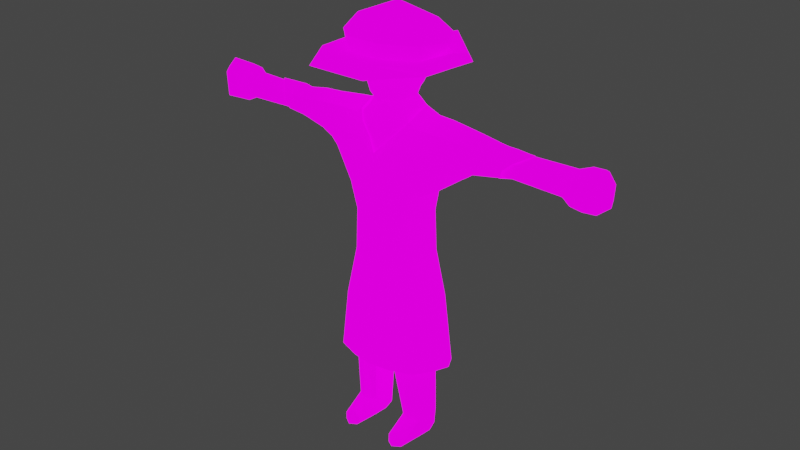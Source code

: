# Source: Quest_Giver.blend  (saved by Blender 2.92.15; exported with 4.5.12 LTS)
import bpy
from mathutils import Matrix  # noqa: F401  (used for matrix-valued properties, if any)

bpy.ops.wm.read_factory_settings(use_empty=True)
scene = bpy.context.scene
scene.name = 'Scene'

# ---- collections
col_collection = bpy.data.collections.new('Collection'); scene.collection.children.link(col_collection)

# ---- images (referenced by path relative to the original .blend; pixels are not part of the script)
import os
ASSET_DIR = os.environ.get("B2B_ASSET_DIR", "")  # directory of the original .blend (textures are referenced by path, not embedded)
HERE = os.path.dirname(os.path.abspath(__file__))  # packed textures are extracted next to this script under _unpacked/

def load_image(name, relpath, width, height, colorspace="sRGB"):
    """Load a texture the original file referenced (path relative to the .blend, or extracted next to this script)."""
    p = next((c for c in (os.path.join(HERE, relpath), os.path.join(ASSET_DIR, relpath)) if relpath and os.path.exists(c)), "")
    if p:
        img = bpy.data.images.load(p, check_existing=True)
        img.name = name
    else:  # same state as the original file: an image datablock whose file is absent (Cycles renders it pink)
        img = bpy.data.images.new(name, width, height)
        img.source = "FILE"
        img.filepath = "//" + (relpath or name)
    img.colorspace_settings.name = colorspace
    return img
img_client_png_001 = load_image('Client.png.001', 'Client.png', 1024, 1024, 'sRGB')

# ---- materials (node trees are filled in below, after node groups)
mat_serveur = bpy.data.materials.new('Serveur')
mat_serveur.use_transparent_shadow = False

# ---- material node trees
mat_serveur.use_nodes = True; mat_serveur.node_tree.nodes.clear()
_N = mat_serveur.node_tree.nodes; _L = mat_serveur.node_tree.links
n0 = _N.new('ShaderNodeOutputMaterial'); n0.name = 'Material Output'; n0.location = (800, 259)
n1 = _N.new('ShaderNodeMixShader'); n1.name = 'Mix Shader'; n1.location = (264, 231)
n1.inputs[0].default_value = 0.55
n2 = _N.new('ShaderNodeBsdfDiffuse'); n2.name = 'Diffuse BSDF'; n2.location = (19, 275)
n2.inputs[1].default_value = 1.0
n3 = _N.new('ShaderNodeEmission'); n3.name = 'Emission'; n3.location = (16, 137)
n3.inputs[1].default_value = 3.4
n4 = _N.new('ShaderNodeMixShader'); n4.name = 'Mix Shader.001'; n4.location = (580, 255)
n4.inputs[0].default_value = 0.1917
n5 = _N.new('ShaderNodeTexImage'); n5.name = 'Image Texture'; n5.location = (-353, 187)
n5.image = img_client_png_001
_L.new(n1.outputs[0], n4.inputs[1])
_L.new(n2.outputs[0], n1.inputs[1])
_L.new(n3.outputs[0], n1.inputs[2])
_L.new(n4.outputs[0], n0.inputs[0])
_L.new(n5.outputs[0], n2.inputs[0])
_L.new(n5.outputs[0], n3.inputs[0])
n0.is_active_output = True

# ---- world
world_world = bpy.data.worlds.new('World'); scene.world = world_world
world_world.use_nodes = True; world_world.node_tree.nodes.clear()
_N = world_world.node_tree.nodes; _L = world_world.node_tree.links
n0 = _N.new('ShaderNodeOutputWorld'); n0.name = 'World Output'; n0.location = (300, 300)
n1 = _N.new('ShaderNodeBackground'); n1.name = 'Background'; n1.location = (10, 300)
n1.inputs[0].default_value = (0.05088, 0.05088, 0.05088, 1.0)
_L.new(n1.outputs[0], n0.inputs[0])
n0.is_active_output = True
world_world.color = (0.05088, 0.05088, 0.05088)
world_world.use_sun_shadow = False
world_world.sun_shadow_jitter_overblur = 0.0

# ---- meshes
me_circle_016 = bpy.data.meshes.new('Circle.016')
me_circle_016.from_pydata([(0.6381, -0.5823, 1.606), (0.6382, 0.4492, 1.606), (0.5481, -0.5179, 1.047), (0.5475, 0.415, 1.047), (0.8813, 0.008257, 1.606), (0.7769, 0.004691, 1.047), (1.666, 0.002662, 2.169), (0.6952, -0.2503, 1.047), (0.7921, -0.3601, 1.606), (1.549, -0.1455, 2.16), (0.7458, 0.2717, 1.606), (1.549, 0.1503, 2.16), (0.6949, 0.207, 1.047), (0.2645, 0.5316, 1.047), (0.2629, 0.5598, 1.606), (0.4298, 0.5568, 2.17), (0.2611, -0.7178, 1.607), (0.4965, -0.6443, 2.173), (0.2638, -0.642, 1.044), (0.3124, -0.6108, 2.518), (1.553, -0.3663, 2.366), (1.553, 0.3477, 2.366), (1.668, -0.3209, 2.819), (1.668, 0.3233, 2.819), (1.744, -0.002815, 2.958), (2.078, -0.2875, 2.427), (1.803, -0.3066, 2.401), (1.803, 0.3114, 2.401), (2.416, -0.2672, 2.425), (2.416, 0.2723, 2.425), (2.379, -0.239, 2.745), (2.371, 0.2979, 2.752), (2.387, -0.001408, 2.879), (0.6269, 0.4115, 2.883), (0.6343, -0.3937, 2.887), (0.6887, -0.005362, 3.034), (0.2047, -0.5468, 2.575), (0.5422, -0.3622, 2.957), (0.5621, -0.03634, 3.098), (2.019, -0.3048, 2.763), (2.019, 0.2963, 2.778), (2.064, -0.002815, 2.898), (1.597, -0.3557, 2.578), (2.309, -0.2591, 2.615), (0.516, -0.5023, 2.703), (0.4177, -0.4791, 2.787), (1.911, -0.3423, 2.539), (1.599, 0.4283, 2.576), (2.367, 0.3228, 2.615), (0.3128, 0.5196, 2.7), (1.911, 0.3858, 2.54), (2.078, 0.2923, 2.427), (2.19, -0.2783, 2.747), (2.19, 0.2971, 2.755), (2.219, -0.002815, 2.885), (2.134, -0.2912, 2.565), (2.187, 0.3551, 2.566), (0.5539, 0.5154, 2.501), (0.6168, -0.5654, 2.505), (0.7759, 0.4039, 2.88), (0.7833, -0.3856, 2.885), (0.7885, -0.005362, 3.025), (0.7087, -0.4793, 2.696), (0.6508, 0.5031, 2.692), (1.585, 0.003341, 2.109), (1.602, -0.179, 2.217), (1.602, 0.1837, 2.217), (1.232, -0.3398, 2.17), (1.185, -0.2477, 1.921), (1.21, 0.1684, 1.927), (1.428, 0.004516, 2.003), (1.361, -0.004297, 2.967), (1.277, -0.3507, 2.855), (1.274, 0.3628, 2.852), (1.134, 0.4413, 2.439), (1.149, -0.4581, 2.44), (1.206, -0.4102, 2.642), (1.197, 0.4635, 2.639), (1.23, 0.2939, 2.169), (0.8198, 0.4948, 2.687), (0.92, 0.3965, 2.878), (0.7445, 0.5091, 2.494), (0.9198, -0.3781, 2.882), (0.8615, -0.461, 2.691), (0.9942, -0.005362, 3.008), (0.8138, -0.5346, 2.494), (0.7957, -0.5307, 2.153), (0.7658, 0.4475, 2.151), (-0.6381, -0.5823, 1.606), (-0.6382, 0.4492, 1.606), (-0.5481, -0.5179, 1.047), (-0.5475, 0.415, 1.047), (1.666e-10, -0.7155, 1.606), (-1.325e-10, 0.5692, 1.606), (-1.326e-10, 0.5694, 1.047), (1.609e-10, -0.6909, 1.047), (1.548e-10, -0.665, 2.169), (-1.286e-10, 0.5521, 2.169), (-0.8813, 0.008257, 1.606), (-0.7769, 0.004691, 1.047), (-1.666, 0.002662, 2.169), (-0.6952, -0.2503, 1.047), (-0.7921, -0.3601, 1.606), (-1.549, -0.1455, 2.16), (-0.7458, 0.2717, 1.606), (-1.549, 0.1503, 2.16), (-0.6949, 0.207, 1.047), (-0.2645, 0.5316, 1.047), (-0.2629, 0.5598, 1.606), (-0.4298, 0.5568, 2.17), (-0.2611, -0.7178, 1.607), (-0.4965, -0.6443, 2.173), (-0.2638, -0.642, 1.044), (-0.3124, -0.6108, 2.518), (-1.225e-10, 0.5261, 2.518), (-1.553, -0.3663, 2.366), (-1.553, 0.3477, 2.366), (-1.668, -0.3209, 2.819), (-1.668, 0.3233, 2.819), (-1.744, -0.002815, 2.958), (-2.078, -0.2875, 2.427), (-2.363, 0.002662, 2.292), (-1.803, -0.3066, 2.401), (-1.803, 0.3114, 2.401), (-2.471, -0.2678, 2.455), (-2.471, 0.2718, 2.455), (-2.371, 0.2979, 2.731), (-2.387, -0.001408, 2.868), (-0.6269, 0.4115, 2.883), (-0.6343, -0.3937, 2.887), (-0.6887, -0.005362, 3.034), (1.565e-10, -0.6723, 2.336), (-0.2047, -0.5468, 2.575), (-0.5422, -0.3622, 2.957), (-2.019, -0.3048, 2.763), (-2.019, 0.2963, 2.778), (-2.064, -0.002815, 2.898), (-1.597, -0.3557, 2.578), (-2.37, -0.2589, 2.593), (-0.516, -0.5023, 2.703), (-0.4177, -0.4791, 2.787), (-1.911, -0.3423, 2.539), (-1.599, 0.4283, 2.576), (-2.367, 0.3228, 2.593), (-0.3128, 0.5196, 2.7), (-1.911, 0.3858, 2.54), (-2.078, 0.2923, 2.427), (-2.19, -0.2783, 2.747), (-2.19, 0.2971, 2.755), (-2.219, -0.002815, 2.885), (-2.134, -0.2912, 2.565), (-2.187, 0.3551, 2.566), (-0.5539, 0.5154, 2.501), (-0.6168, -0.5654, 2.505), (-0.7759, 0.4039, 2.88), (-0.7833, -0.3856, 2.885), (-0.7885, -0.005362, 3.025), (-0.7087, -0.4793, 2.696), (-0.6508, 0.5031, 2.692), (-1.585, 0.003341, 2.109), (-1.602, -0.179, 2.217), (-1.602, 0.1837, 2.217), (-1.232, -0.3398, 2.17), (-1.185, -0.2477, 1.921), (-1.173, 0.2105, 1.923), (-1.428, 0.004516, 2.003), (-1.361, -0.004297, 2.967), (-1.277, -0.3507, 2.855), (-1.274, 0.3628, 2.852), (-1.134, 0.4413, 2.439), (-1.149, -0.4581, 2.44), (-1.206, -0.4102, 2.642), (-1.197, 0.4635, 2.639), (-1.23, 0.2939, 2.169), (-0.8198, 0.4948, 2.687), (-0.92, 0.3965, 2.878), (-0.7445, 0.5091, 2.494), (-0.9198, -0.3781, 2.882), (-0.8615, -0.461, 2.691), (-0.9942, -0.005362, 3.008), (-0.8138, -0.5346, 2.494), (-0.7957, -0.5307, 2.153), (-0.7658, 0.4475, 2.151), (0.729, -0.4405, 2.549), (0.3491, -0.5844, 2.301), (1.946, -0.002759, 2.576), (3.627, -0.2789, 2.471), (3.648, -0.2787, 2.711), (0.784, -0.2798, -0.29), (0.4536, -0.5607, -0.5602), (0.6365, -0.295, 3.984), (0.6608, 0.0858, 3.984), (0.112, -0.5604, -0.6566), (0.785, -0.2591, -3.675), (0.5612, -0.374, -3.675), (0.3513, -0.2588, -3.675), (0.3061, 0.619, 3.983), (0.8395, -5.941e-08, 2.976), (0.729, 0.4645, 2.549), (0.32, 0.5381, 2.136), (3.674, -5.695e-08, 2.302), (3.753, -5.638e-08, 2.89), (3.627, 0.2789, 2.471), (3.648, 0.2787, 2.711), (0.784, 0.2843, -0.29), (0.8359, 0.002219, -0.3534), (0.4536, 0.5089, -0.5602), (0.3872, -0.5468, 3.984), (0.1365, -5.957e-08, -0.7545), (0.112, 0.4947, -0.6785), (0.7275, 0.2591, -3.675), (0.8141, -5.942e-08, -3.675), (0.3337, -5.953e-08, -3.675), (0.5609, -5.947e-08, -3.675), (0.5606, 0.3619, -3.675), (0.3971, 0.2588, -3.675), (0.5569, 0.4025, 3.983), (0.255, -0.4642, 2.75), (0.6772, -5.945e-08, 2.935), (0.588, -0.3884, 2.834), (0.255, 0.4271, 2.75), (0.588, 0.3881, 2.834), (0.1818, -0.3374, 3.057), (0.482, -5.949e-08, 3.058), (0.1818, 0.3374, 3.057), (0.4186, -0.2769, 3.057), (0.4339, 0.281, 3.068), (0.6906, -0.2573, 4.26), (0.4351, -0.5276, 4.262), (0.7234, 0.08546, 4.251), (0.6489, 0.4033, 4.248), (0.3283, 0.6334, 4.209), (0.2152, 0.3902, 3.479), (0.4161, -0.3196, 3.505), (0.4593, 0.07137, 3.52), (0.2425, -0.4672, 3.389), (0.3651, 0.2619, 3.499), (0.1465, 0.2239, 3.247), (0.3195, -0.1863, 3.289), (0.3565, 0.03176, 3.294), (0.188, -0.2776, 3.253), (0.2919, 0.1915, 3.285), (2.39, 0.001385, 2.315), (2.384, -0.2265, 2.476), (0.4182, 0.05553, 3.43), (0.2204, -0.4002, 3.339), (0.3247, 0.2237, 3.413), (0.1862, 0.3268, 3.388), (0.3669, -0.3153, 3.447), (4.118, -5.696e-08, 2.181), (4.222, -5.616e-08, 3.011), (4.057, -0.3703, 2.364), (4.085, -0.37, 2.808), (4.057, 0.3703, 2.364), (4.085, 0.37, 2.808), (4.369, -5.671e-08, 2.388), (4.408, -5.631e-08, 2.804), (4.313, -0.1535, 2.441), (4.332, -0.1534, 2.738), (4.313, 0.1535, 2.441), (4.332, 0.1534, 2.738), (0.2154, -0.4429, -2.098), (0.5104, -0.4916, -2.097), (0.8077, -0.3019, -2.096), (0.8708, -0.008027, -2.096), (0.2114, -5.956e-08, -2.098), (0.3621, -0.2775, -3.32), (0.77, -0.2767, -3.314), (0.3846, 0.2778, -3.32), (0.7401, 0.2787, -3.314), (0.5611, -0.395, -3.318), (0.8253, 0.0002496, -3.315), (0.342, -5.953e-08, -3.321), (0.5611, 0.3969, -3.318), (0.4188, -0.7955, -3.675), (0.5607, -0.8811, -3.675), (0.717, -0.7801, -3.675), (0.5575, -0.743, -3.432), (0.3811, -0.7434, -3.551), (0.7476, -0.7435, -3.552), (3.832, -0.3681, 2.394), (3.86, -0.3679, 2.781), (3.997, -5.622e-08, 2.998), (3.86, 0.3679, 2.781), (3.894, -5.7e-08, 2.194), (3.832, 0.3681, 2.394), (-0.729, -0.4405, 2.549), (-0.3491, -0.5844, 2.301), (-1.946, -0.002759, 2.576), (-3.627, -0.2789, 2.471), (-3.648, -0.2787, 2.711), (-0.784, -0.2798, -0.29), (-0.4536, -0.5607, -0.5602), (1.577e-10, -0.6774, 3.984), (-0.6365, -0.295, 3.984), (-0.6608, 0.0858, 3.984), (-0.112, -0.5604, -0.6566), (-1.686e-10, 0.7243, 3.979), (-0.785, -0.2591, -3.675), (-0.5612, -0.374, -3.675), (-0.3513, -0.2588, -3.675), (1.46e-10, -0.6271, 2.256), (-0.3061, 0.619, 3.983), (-0.8395, -5.98e-08, 2.976), (-0.729, 0.4645, 2.549), (-0.32, 0.5381, 2.136), (-3.674, -5.866e-08, 2.302), (-3.753, -5.813e-08, 2.89), (-3.627, 0.2789, 2.471), (-3.648, 0.2787, 2.711), (-0.784, 0.2843, -0.29), (-0.8359, 0.002219, -0.3534), (-0.4536, 0.5089, -0.5602), (-0.3872, -0.5468, 3.984), (-0.1365, -5.964e-08, -0.7545), (-0.112, 0.4947, -0.6785), (-0.7275, 0.2591, -3.675), (-0.8141, -5.979e-08, -3.675), (-0.3337, -5.968e-08, -3.675), (-0.5609, -5.974e-08, -3.675), (-0.5606, 0.3619, -3.675), (-0.3971, 0.2588, -3.675), (-1.261e-10, 0.5416, 2.083), (-0.5569, 0.4025, 3.983), (-0.255, -0.4642, 2.75), (1.084e-10, -0.4656, 2.718), (-0.6772, -5.976e-08, 2.935), (-0.588, -0.3884, 2.834), (-0.255, 0.4271, 2.75), (-1.029e-10, 0.4421, 2.718), (-0.588, 0.3881, 2.834), (-0.1818, -0.3374, 3.057), (-0.482, -5.972e-08, 3.058), (-0.1818, 0.3374, 3.057), (7.903e-11, -0.3394, 3.057), (-0.4186, -0.2769, 3.057), (-7.903e-11, 0.3394, 3.057), (-0.4339, 0.281, 3.068), (-0.6906, -0.2573, 4.26), (-0.4351, -0.5276, 4.262), (1.554e-10, -0.6676, 4.262), (-0.7234, 0.08546, 4.251), (-0.6489, 0.4033, 4.248), (-0.3283, 0.6334, 4.209), (-1.739e-10, 0.7469, 4.174), (-0.2152, 0.3902, 3.479), (-1.039e-10, 0.4463, 3.488), (-0.4161, -0.3196, 3.505), (1.276e-10, -0.5479, 3.28), (-0.4593, 0.07137, 3.52), (-0.2425, -0.4672, 3.389), (-0.3651, 0.2619, 3.499), (-0.1465, 0.2239, 3.247), (-5.379e-11, 0.231, 3.219), (-0.3195, -0.1863, 3.289), (7.653e-11, -0.3287, 3.23), (-0.3565, 0.03176, 3.294), (-0.188, -0.2776, 3.253), (-0.2919, 0.1915, 3.285), (-2.386, -6.016e-08, 2.329), (-2.384, -0.2265, 2.476), (-2.379, -0.239, 2.734), (-0.4182, 0.05553, 3.43), (-0.2204, -0.4002, 3.339), (-0.3247, 0.2237, 3.413), (-0.1862, 0.3268, 3.388), (-8.28e-11, 0.3556, 3.371), (-0.3669, -0.3153, 3.447), (1.04e-10, -0.4466, 3.283), (-4.118, -5.888e-08, 2.181), (-4.222, -5.813e-08, 3.011), (-4.057, -0.3703, 2.364), (-4.085, -0.37, 2.808), (-4.057, 0.3703, 2.364), (-4.085, 0.37, 2.808), (-4.369, -5.874e-08, 2.388), (-4.408, -5.836e-08, 2.804), (-4.313, -0.1535, 2.441), (-4.332, -0.1534, 2.738), (-4.313, 0.1535, 2.441), (-4.332, 0.1534, 2.738), (-0.2154, -0.4429, -2.098), (-0.5104, -0.4916, -2.097), (-0.8077, -0.3019, -2.096), (-0.8708, -0.008027, -2.096), (-0.2114, -5.965e-08, -2.098), (-0.3621, -0.2775, -3.32), (-0.77, -0.2767, -3.314), (-0.3846, 0.2778, -3.32), (-0.7401, 0.2787, -3.314), (-0.5611, -0.395, -3.318), (-0.8253, 0.0002496, -3.315), (-0.342, -5.968e-08, -3.321), (-0.5611, 0.3969, -3.318), (-0.4188, -0.7955, -3.675), (-0.5607, -0.8811, -3.675), (-0.717, -0.7801, -3.675), (-0.5575, -0.743, -3.432), (-0.3811, -0.7434, -3.551), (-0.7476, -0.7435, -3.552), (-3.832, -0.3681, 2.394), (-3.86, -0.3679, 2.781), (-3.997, -5.809e-08, 2.998), (-3.86, 0.3679, 2.781), (-3.894, -5.881e-08, 2.194), (-3.832, 0.3681, 2.394), (2.486, -5.903e-08, 2.338), (2.496, -5.902e-08, 2.856), (2.485, -0.2315, 2.736), (2.485, 0.2315, 2.736), (2.48, -0.2305, 2.475), (2.48, 0.2305, 2.475), (2.271, -0.2411, 2.462), (2.271, 0.2395, 2.462), (2.283, -5.907e-08, 2.325), (2.282, -5.907e-08, 2.862), (2.272, -0.2373, 2.747), (2.272, 0.2373, 2.747), (2.336, 0.2412, 2.47), (2.431, 0.2377, 2.475), (2.435, 0.2387, 2.737), (2.339, 0.2415, 2.742), (2.384, 0.2505, 2.473), (2.387, 0.2512, 2.739), (-2.495, -6.019e-08, 2.339), (-2.503, -6.019e-08, 2.855), (-2.494, -0.2301, 2.736), (-2.494, 0.2301, 2.736), (-2.49, -0.229, 2.475), (-2.49, 0.229, 2.475), (-2.27, -0.2356, 2.467), (-2.27, 0.2346, 2.467), (-2.278, -6.014e-08, 2.331), (-2.29, -6.014e-08, 2.859), (-2.282, -0.2336, 2.744), (-2.282, 0.2336, 2.744), (-2.44, 0.2395, 2.476), (-2.327, 0.2422, 2.471), (-2.387, 0.2515, 2.739), (-2.33, 0.2426, 2.741), (-2.444, 0.2406, 2.737), (-2.384, 0.2508, 2.474), (0.506, -0.4756, -1.958), (0.8681, -0.007237, -1.962), (0.2056, -5.956e-08, -1.994), (0.506, 0.3395, -1.979), (0.2074, -0.4307, -1.967), (0.8059, -0.3002, -1.957), (0.244, 0.2401, -1.988), (0.7721, 0.2174, -1.957), (0.5151, -0.4617, -2.231), (0.8666, -0.007257, -2.21), (0.2235, -5.955e-08, -2.212), (0.5151, 0.332, -2.211), (0.229, -0.4066, -2.232), (0.8042, -0.2995, -2.209), (0.2671, 0.2243, -2.211), (0.7682, 0.218, -2.209), (-0.506, -0.4756, -1.958), (-0.8681, -0.007238, -1.962), (-0.2056, -5.965e-08, -1.995), (-0.506, 0.3395, -1.979), (-0.2074, -0.4307, -1.967), (-0.8059, -0.3002, -1.957), (-0.244, 0.2401, -1.988), (-0.7721, 0.2174, -1.957), (-0.5151, -0.4617, -2.232), (-0.8666, -0.007255, -2.21), (-0.2236, -5.966e-08, -2.212), (-0.5151, 0.3321, -2.211), (-0.229, -0.4066, -2.232), (-0.8042, -0.2995, -2.21), (-0.2671, 0.2243, -2.212), (-0.7682, 0.218, -2.21), (0.2487, 0.2309, -2.035), (0.2618, 0.2219, -2.161), (0.513, 0.3291, -2.161), (0.508, 0.3329, -2.034), (0.7695, 0.2153, -2.16), (0.7716, 0.2144, -2.032), (-0.2618, 0.2219, -2.161), (-0.2487, 0.2309, -2.035), (-0.508, 0.3329, -2.034), (-0.513, 0.3291, -2.161), (-0.7716, 0.2144, -2.032), (-0.7695, 0.2153, -2.16), (0.2552, 0.2264, -2.098), (0.7705, 0.2148, -2.096), (-0.2552, 0.2264, -2.098), (-0.7705, 0.2148, -2.096), (0.5105, 0.331, -2.097), (-0.5105, 0.331, -2.097), (0.8723, -0.6479, -1.982), (0.8724, 0.5395, -1.982), (1.237, 0.01753, -1.982), (1.107, -0.3071, -1.982), (1.107, 0.2749, -1.983), (0.4218, 0.6876, -1.982), (0.4194, -0.8062, -1.987), (-0.8734, -0.6492, -1.982), (-0.8713, 0.5383, -1.982), (0.0007033, 0.7354, -1.982), (-0.0007534, -0.8687, -1.982), (-1.237, 0.01573, -1.982), (-1.107, -0.3087, -1.982), (-1.106, 0.2733, -1.983), (-0.4205, 0.687, -1.982), (-0.4208, -0.8068, -1.987), (0.85, 0.003283, 0.1979), (0.7605, 0.1973, 0.1971), (0.2896, 0.5085, 0.1979), (0.0002968, 0.5446, 0.1979), (0.5995, -0.4981, 0.1979), (0.7605, -0.2413, 0.1979), (-0.2891, 0.5082, 0.1979), (-0.5988, 0.3962, 0.1979), (0.5992, 0.3968, 0.1979), (-0.7602, 0.1966, 0.1971), (-0.85, 0.002525, 0.1979), (-0.7607, -0.242, 0.1979), (-0.5999, -0.4986, 0.1979), (-0.2889, -0.6175, 0.1945), (-0.0003179, -0.6643, 0.1979), (0.2883, -0.6173, 0.1945), (1.08, 0.01121, -0.7753), (0.3683, 0.6196, -0.7753), (0.7618, -0.5927, -0.7753), (-0.3673, 0.6191, -0.7753), (-0.9662, 0.2437, -0.7763), (-0.9669, -0.2846, -0.7753), (-0.0005511, -0.7931, -0.7753), (0.9666, 0.2449, -0.7763), (0.0005211, 0.663, -0.7753), (0.9666, -0.2834, -0.7753), (-0.7609, 0.4841, -0.7753), (0.7617, 0.4851, -0.7753), (-1.08, 0.009891, -0.7753), (-0.7626, -0.5937, -0.7753), (-0.3674, -0.7368, -0.7795), (0.3663, -0.7364, -0.7795), (2.697, -0.001681, 2.888), (2.651, -0.2951, 2.749), (2.693, 0.285, 2.732), (2.923, -0.002102, 2.881), (2.482, -0.3156, 2.59), (2.554, 0.2925, 2.558), (-2.577, -0.2766, 2.756), (-2.577, 0.323, 2.756), (-2.844, -0.006774, 2.904), (-2.548, -0.2858, 2.606), (-2.545, 0.3503, 2.606), (-2.614, -0.004795, 2.869), (0.3033, 0.3876, 3.046), (-0.5621, -0.03634, 3.098), (-0.3033, 0.3876, 3.046), (-1.045e-10, 0.449, 3.019), (-0.004175, 1.701, 4.005), (-0.9121, 1.055, 3.796), (-1.056, 0.2911, 3.906), (-1.224, -0.6085, 4.032), (-0.5773, -1.6, 4.065), (0.5928, -1.595, 4.065), (1.111, -0.6038, 3.983), (0.9586, 0.2984, 3.858), (0.83, 1.065, 3.747), (-0.001301, 0.9058, 3.973), (-0.586, 0.6918, 3.996), (-0.8956, 0.1543, 4.055), (-0.7852, -0.4552, 4.122), (-0.3065, -0.8516, 4.166), (0.3166, -0.8494, 4.166), (0.7924, -0.4495, 4.122), (0.8077, 0.1446, 4.072), (0.585, 0.6961, 3.996), (-0.0005375, 0.6945, 4.59), (-0.4488, 0.5305, 4.608), (-0.6862, 0.1184, 4.653), (-0.6015, -0.3489, 4.704), (-0.2345, -0.6528, 4.738), (0.2432, -0.6511, 4.738), (0.608, -0.3445, 4.704), (0.6893, 0.1234, 4.653), (0.4489, 0.5337, 4.608), (0.001972, 0.0003529, 4.956), (0.8367, -0.4747, 4.405), (-0.001485, 0.9565, 4.248), (-0.9459, 0.163, 4.334), (-0.619, 0.7306, 4.272), (0.3342, -0.897, 4.451), (-0.3238, -0.8993, 4.451), (0.6176, 0.735, 4.356), (0.9486, 0.1698, 4.334), (-0.8293, -0.4807, 4.405), (1.046, -0.5938, 4.098), (1.004, 0.2116, 4.149), (-1.038, -0.6013, 4.098), (-0.4054, -1.125, 4.156), (-0.002351, 1.196, 3.932), (-0.7746, 0.9136, 3.932), (0.7719, 0.9192, 3.932), (0.4175, -1.122, 4.156), (-1.002, 0.2044, 4.149)], [], [(14, 93, 97, 15), (93, 14, 13, 94), (12, 3, 1, 10), (16, 0, 86, 17), (87, 78, 69, 10, 1), (14, 15, 87, 1), (4, 10, 69, 70), (92, 95, 18, 16), (8, 7, 5, 4), (2, 7, 8, 0), (0, 16, 18, 2), (102, 88, 181, 162, 163), (91, 89, 108, 107), (96, 92, 16, 17), (5, 12, 10, 4), (8, 4, 70, 68), (34, 35, 38, 37), (96, 19, 36, 131), (44, 34, 37, 45), (33, 226, 38, 35), (49, 552, 226, 33), (58, 17, 86, 85), (62, 44, 19, 58), (61, 35, 34, 60), (68, 70, 64, 9), (54, 52, 30, 32), (17, 58, 19, 96), (63, 57, 114, 49), (61, 59, 33, 35), (71, 72, 22, 24), (54, 32, 31, 53), (71, 24, 23, 73), (29, 51, 56, 48), (28, 43, 55, 25), (43, 30, 52, 55), (86, 67, 75, 85), (67, 65, 20, 75), (81, 74, 78, 87), (77, 47, 21, 74), (24, 41, 40, 23), (24, 22, 39, 41), (42, 20, 26, 46), (47, 50, 27, 21), (56, 50, 40, 53), (55, 52, 39, 46), (25, 55, 46, 26), (22, 42, 46, 39), (76, 75, 20, 42), (60, 34, 44, 62), (19, 44, 45, 36), (51, 27, 50, 56), (23, 40, 50, 47), (72, 76, 42, 22), (59, 63, 49, 33), (114, 555, 552, 49), (64, 11, 66, 6), (48, 56, 53, 31), (41, 54, 53, 40), (41, 39, 52, 54), (25, 6, 242, 28), (6, 51, 29, 242), (73, 23, 47, 77), (57, 15, 97, 114), (67, 68, 9, 65), (70, 69, 11, 64), (80, 79, 63, 59), (80, 84, 71, 73), (71, 84, 82, 72), (79, 81, 57, 63), (83, 85, 75, 76), (81, 79, 77, 74), (82, 83, 76, 72), (66, 21, 27), (6, 66, 27, 51), (65, 6, 25, 26), (20, 65, 26), (9, 64, 6, 65), (69, 78, 66, 11), (174, 172, 168, 175), (87, 15, 57, 81), (80, 59, 61, 84), (82, 60, 62, 83), (83, 62, 58, 85), (84, 61, 60, 82), (66, 78, 74, 21), (97, 93, 108, 109), (93, 94, 107, 108), (106, 104, 89, 91), (110, 111, 181, 88), (182, 89, 104, 164, 173), (108, 89, 182, 109), (98, 165, 164, 104), (112, 95, 92, 110), (99, 101, 102, 98), (90, 88, 102, 101), (112, 110, 88, 90), (96, 111, 110, 92), (106, 99, 98, 104), (165, 98, 102, 163), (129, 133, 553, 130), (96, 131, 132, 113), (139, 140, 133, 129), (128, 130, 553, 337), (144, 128, 337, 554), (153, 180, 181, 111), (157, 153, 113, 139), (156, 155, 129, 130), (163, 103, 159, 165), (149, 127, 361, 147), (111, 96, 113, 153), (158, 144, 114, 152), (156, 130, 128, 154), (166, 119, 117, 167), (149, 148, 126, 127), (166, 168, 118, 119), (125, 143, 151, 146), (124, 120, 150, 138), (138, 150, 147, 361), (181, 180, 170, 162), (162, 170, 115, 160), (173, 169, 176, 182), (172, 169, 116, 142), (119, 118, 135, 136), (119, 136, 134, 117), (137, 141, 122, 115), (142, 116, 123, 145), (151, 148, 135, 145), (150, 141, 134, 147), (120, 122, 141, 150), (117, 134, 141, 137), (171, 137, 115, 170), (155, 157, 139, 129), (113, 132, 140, 139), (146, 151, 145, 123), (118, 142, 145, 135), (167, 117, 137, 171), (154, 128, 144, 158), (114, 144, 554, 555), (159, 100, 161, 105), (143, 126, 148, 151), (136, 135, 148, 149), (136, 149, 147, 134), (120, 124, 121, 100), (100, 121, 125, 146), (168, 172, 142, 118), (152, 114, 97, 109), (162, 160, 103, 163), (165, 159, 105, 164), (175, 154, 158, 174), (166, 179, 175, 168), (177, 179, 166, 167), (174, 158, 152, 176), (180, 178, 171, 170), (174, 176, 169, 172), (178, 177, 167, 171), (161, 123, 116), (100, 146, 123, 161), (160, 122, 120, 100), (115, 122, 160), (103, 160, 100, 159), (164, 105, 161, 173), (182, 176, 152, 109), (175, 179, 156, 154), (177, 178, 157, 155), (178, 180, 153, 157), (179, 177, 155, 156), (161, 116, 169, 173), (80, 73, 77, 79), (86, 0, 8, 68, 67), (3, 13, 14, 1), (410, 406, 200, 186), (283, 282, 250, 254), (407, 408, 187, 201), (408, 410, 186, 187), (271, 267, 193, 211), (266, 195, 274, 278), (207, 235, 233, 190), (239, 238, 225, 223), (222, 240, 355, 334), (226, 223, 218, 221), (212, 213, 194, 195), (213, 211, 193, 194), (266, 272, 212, 195), (193, 267, 279, 276), (411, 202, 200, 406), (281, 280, 251, 252), (407, 201, 203, 409), (409, 203, 202, 411), (271, 211, 210, 269), (273, 214, 215, 268), (196, 216, 236, 232), (297, 196, 232, 346), (212, 215, 214, 213), (213, 214, 210, 211), (268, 215, 212, 272), (269, 210, 214, 273), (336, 224, 220, 329), (220, 224, 226, 221), (216, 230, 229, 191), (325, 217, 222, 334), (217, 219, 225, 222), (219, 218, 223, 225), (231, 196, 297, 344), (230, 216, 196, 231), (241, 239, 223, 226), (207, 228, 340, 293), (190, 227, 228, 207), (191, 229, 227, 190), (239, 244, 248, 238), (247, 232, 236, 246), (248, 233, 235, 245), (246, 244, 239, 241), (240, 245, 368, 355), (366, 346, 232, 247), (197, 218, 219, 183), (184, 183, 219, 217), (238, 240, 222, 225), (353, 237, 224, 336), (237, 241, 226, 224), (244, 234, 233, 248), (190, 233, 234, 191), (247, 246, 241, 237), (248, 245, 240, 238), (191, 234, 236, 216), (235, 207, 293, 348), (366, 247, 237, 353), (415, 32, 421, 417), (32, 407, 409, 420), (417, 421, 418, 413), (416, 412, 243, 30), (415, 416, 30, 32), (412, 414, 242, 243), (221, 218, 197, 198), (329, 220, 199, 322), (246, 236, 234, 244), (235, 348, 368, 245), (199, 220, 221, 198), (254, 250, 256, 260), (250, 252, 258, 256), (280, 284, 249, 251), (285, 283, 254, 253), (282, 281, 252, 250), (284, 285, 253, 249), (255, 256, 258, 257), (255, 259, 260, 256), (252, 251, 257, 258), (251, 249, 255, 257), (253, 254, 260, 259), (249, 253, 259, 255), (443, 264, 479, 449), (476, 453, 456, 475), (448, 474, 265, 444), (264, 451, 457, 478), (447, 442, 262, 263), (446, 444, 265, 261), (442, 446, 261, 262), (443, 447, 263, 264), (457, 269, 273, 453), (456, 268, 272, 452), (453, 273, 268, 456), (451, 271, 269, 457), (455, 450, 270, 267), (454, 452, 272, 266), (450, 454, 266, 270), (451, 455, 267, 271), (277, 278, 274, 275), (279, 277, 275, 276), (194, 193, 276, 275), (195, 194, 275, 274), (267, 270, 277, 279), (270, 266, 278, 277), (200, 202, 285, 284), (201, 187, 281, 282), (202, 203, 283, 285), (186, 200, 284, 280), (187, 186, 280, 281), (203, 201, 282, 283), (184, 217, 325, 301), (428, 289, 306, 424), (403, 374, 370, 402), (425, 307, 290, 426), (426, 290, 289, 428), (391, 317, 298, 387), (386, 398, 394, 300), (313, 294, 347, 350), (356, 332, 335, 354), (331, 334, 355, 357), (337, 330, 326, 332), (318, 300, 299, 319), (319, 299, 298, 317), (386, 300, 318, 392), (298, 396, 399, 387), (429, 424, 306, 308), (401, 372, 371, 400), (425, 427, 309, 307), (427, 429, 308, 309), (391, 389, 316, 317), (393, 388, 321, 320), (302, 345, 351, 323), (297, 346, 345, 302), (318, 319, 320, 321), (319, 317, 316, 320), (388, 392, 318, 321), (389, 393, 320, 316), (336, 329, 328, 333), (328, 330, 337, 333), (323, 295, 341, 342), (325, 334, 331, 324), (324, 331, 335, 327), (327, 335, 332, 326), (343, 344, 297, 302), (342, 343, 302, 323), (358, 337, 332, 356), (313, 293, 340, 339), (294, 313, 339, 338), (295, 294, 338, 341), (356, 354, 367, 362), (365, 364, 351, 345), (367, 363, 350, 347), (364, 358, 356, 362), (357, 355, 368, 363), (366, 365, 345, 346), (303, 286, 327, 326), (287, 324, 327, 286), (354, 335, 331, 357), (353, 336, 333, 352), (352, 333, 337, 358), (362, 367, 347, 349), (294, 295, 349, 347), (365, 352, 358, 364), (367, 354, 357, 363), (295, 323, 351, 349), (350, 348, 293, 313), (366, 353, 352, 365), (433, 435, 439, 127), (127, 440, 427, 425), (440, 436, 429, 427), (434, 361, 360, 430), (433, 127, 361, 434), (430, 360, 359, 432), (330, 304, 303, 326), (329, 322, 305, 328), (364, 362, 349, 351), (350, 363, 368, 348), (305, 304, 330, 328), (374, 380, 376, 370), (370, 376, 378, 372), (400, 371, 369, 404), (405, 373, 374, 403), (402, 370, 372, 401), (404, 369, 373, 405), (375, 377, 378, 376), (375, 376, 380, 379), (372, 378, 377, 371), (371, 377, 375, 369), (373, 379, 380, 374), (369, 375, 379, 373), (459, 465, 484, 384), (480, 385, 468, 472), (483, 480, 472, 469), (384, 485, 473, 467), (463, 383, 382, 458), (462, 381, 385, 460), (458, 382, 381, 462), (459, 384, 383, 463), (473, 469, 393, 389), (472, 468, 392, 388), (469, 472, 388, 393), (467, 473, 389, 391), (471, 387, 390, 466), (470, 386, 392, 468), (466, 390, 386, 470), (467, 391, 387, 471), (397, 395, 394, 398), (399, 396, 395, 397), (299, 395, 396, 298), (300, 394, 395, 299), (387, 399, 397, 390), (390, 397, 398, 386), (306, 404, 405, 308), (307, 402, 401, 290), (308, 405, 403, 309), (289, 400, 404, 306), (290, 401, 400, 289), (309, 403, 402, 307), (287, 301, 325, 324), (413, 418, 242, 414), (420, 409, 411, 419), (30, 243, 410, 408), (32, 30, 408, 407), (243, 242, 406, 410), (185, 414, 412), (185, 416, 415), (185, 412, 416), (185, 413, 414), (185, 415, 417), (185, 417, 413), (418, 422, 419, 242), (420, 423, 421, 32), (423, 422, 418, 421), (242, 419, 411, 406), (422, 423, 420, 419), (435, 431, 437, 439), (439, 441, 438), (431, 432, 359, 437), (361, 426, 428, 360), (127, 425, 426, 361), (360, 428, 424, 359), (288, 430, 432), (288, 433, 434), (288, 434, 430), (288, 432, 431), (288, 435, 433), (288, 431, 435), (436, 441, 437, 359), (439, 438, 440, 127), (438, 436, 440), (436, 359, 424, 429), (439, 437, 441), (438, 441, 436), (205, 188, 447, 443), (189, 192, 446, 442), (192, 208, 444, 446), (188, 189, 442, 447), (205, 443, 449, 204), (206, 445, 448, 209), (209, 448, 444, 208), (204, 449, 445, 206), (264, 263, 455, 451), (262, 261, 454, 450), (261, 265, 452, 454), (263, 262, 450, 455), (461, 464, 481, 482), (265, 475, 456, 452), (478, 457, 453, 476), (449, 479, 477, 445), (311, 459, 463, 291), (292, 458, 462, 296), (296, 462, 460, 314), (291, 463, 458, 292), (311, 310, 465, 459), (312, 315, 464, 461), (315, 314, 460, 464), (310, 312, 461, 465), (384, 467, 471, 383), (382, 466, 470, 381), (381, 470, 468, 385), (383, 471, 466, 382), (464, 460, 385, 481), (485, 483, 469, 473), (465, 461, 482, 484), (474, 486, 475, 265), (478, 487, 479, 264), (480, 488, 481, 385), (484, 489, 485, 384), (445, 477, 474, 448), (481, 488, 491, 482), (489, 491, 483, 485), (482, 491, 489, 484), (475, 486, 490, 476), (491, 488, 480, 483), (476, 490, 487, 478), (490, 486, 474, 477), (487, 490, 477, 479), (531, 524, 494, 496), (532, 525, 497, 501), (533, 526, 492, 495), (534, 527, 506, 500), (535, 531, 496, 493), (536, 528, 505, 503), (537, 529, 504, 499), (528, 534, 500, 505), (524, 533, 495, 494), (538, 537, 499, 507), (529, 536, 503, 504), (539, 530, 502, 498), (527, 532, 501, 506), (530, 538, 507, 502), (526, 539, 498, 492), (525, 535, 493, 497), (13, 3, 516, 510), (2, 18, 523, 512), (95, 112, 521, 522), (107, 94, 511, 514), (18, 95, 522, 523), (101, 99, 518, 519), (112, 90, 520, 521), (5, 7, 513, 508), (106, 91, 515, 517), (90, 101, 519, 520), (99, 106, 517, 518), (3, 12, 509, 516), (91, 107, 514, 515), (7, 2, 512, 513), (94, 13, 510, 511), (12, 5, 508, 509), (510, 516, 535, 525), (512, 523, 539, 526), (522, 521, 538, 530), (514, 511, 532, 527), (523, 522, 530, 539), (519, 518, 536, 529), (521, 520, 537, 538), (508, 513, 533, 524), (517, 515, 534, 528), (520, 519, 529, 537), (518, 517, 528, 536), (516, 509, 531, 535), (515, 514, 527, 534), (513, 512, 526, 533), (511, 510, 525, 532), (509, 508, 524, 531), (28, 242, 29, 48, 31, 32, 30, 43), (541, 543, 542, 540), (29, 48, 545), (48, 31, 542, 545), (31, 32, 540, 542), (540, 32, 30, 541), (544, 43, 28), (541, 30, 43, 544), (126, 143, 550, 547), (361, 127, 551, 546), (138, 361, 546, 549), (127, 126, 547, 551), (138, 549, 124), (546, 551, 548), (551, 547, 548), (143, 125, 550), (594, 572, 571, 593), (596, 569, 568, 595), (598, 566, 565, 597), (599, 573, 572, 594), (600, 570, 569, 596), (601, 567, 566, 598), (597, 565, 573, 599), (593, 571, 570, 600), (595, 568, 567, 601), (590, 582, 581, 591), (588, 579, 578, 589), (586, 576, 575, 587), (585, 574, 582, 590), (584, 580, 579, 588), (592, 577, 576, 586), (591, 581, 580, 584), (589, 578, 577, 592), (587, 575, 574, 585), (581, 583, 580), (578, 583, 577), (575, 583, 574), (582, 583, 581), (579, 583, 578), (576, 583, 575), (574, 583, 582), (580, 583, 579), (577, 583, 576), (566, 587, 585, 565), (569, 589, 592, 568), (572, 591, 584, 571), (568, 592, 586, 567), (571, 584, 588, 570), (565, 585, 590, 573), (567, 586, 587, 566), (570, 588, 589, 569), (573, 590, 591, 572), (559, 595, 601, 558), (562, 593, 600, 561), (556, 597, 599, 564), (558, 601, 598, 557), (561, 600, 596, 560), (564, 599, 594, 563), (557, 598, 597, 556), (560, 596, 595, 559), (563, 594, 593, 562)])
_uv = me_circle_016.uv_layers.new(name='UVMap')
_uv.uv.foreach_set('vector', [0.5327, 0.2899, 0.5343, 0.2897, 0.5344, 0.2923, 0.5333, 0.2926, 0.5343, 0.2897, 0.5327, 0.2899, 0.5301, 0.2843, 0.5342, 0.2832, 0.5241, 0.2908, 0.526, 0.2872, 0.5308, 0.2915, 0.5302, 0.2926, 0.5331, 0.2988, 0.5313, 0.2975, 0.5328, 0.2957, 0.5334, 0.2962, 0.5326, 0.2931, 0.5324, 0.2939, 0.5318, 0.2938, 0.5302, 0.2926, 0.5308, 0.2915, 0.5327, 0.2899, 0.5333, 0.2926, 0.5326, 0.2931, 0.5308, 0.2915, 0.5301, 0.2942, 0.5302, 0.2926, 0.5318, 0.2938, 0.5323, 0.2944, 0.5345, 0.2989, 0.5346, 0.3051, 0.5307, 0.3044, 0.5331, 0.2988, 0.5304, 0.2962, 0.5242, 0.2981, 0.5235, 0.2941, 0.5301, 0.2942, 0.5268, 0.3019, 0.5242, 0.2981, 0.5304, 0.2962, 0.5313, 0.2975, 0.5313, 0.2975, 0.5331, 0.2988, 0.5307, 0.3044, 0.5268, 0.3019, 0.5386, 0.2961, 0.5377, 0.2974, 0.5362, 0.2957, 0.5365, 0.295, 0.5372, 0.2951, 0.5426, 0.2869, 0.5379, 0.2914, 0.536, 0.2899, 0.5384, 0.2841, 0.5345, 0.2964, 0.5345, 0.2989, 0.5331, 0.2988, 0.5334, 0.2962, 0.5235, 0.2941, 0.5241, 0.2908, 0.5302, 0.2926, 0.5301, 0.2942, 0.5304, 0.2962, 0.5301, 0.2942, 0.5323, 0.2944, 0.5318, 0.2952, 0.5336, 0.2949, 0.5336, 0.2944, 0.5337, 0.2944, 0.5337, 0.2948, 0.5345, 0.2964, 0.534, 0.2956, 0.5342, 0.2954, 0.5345, 0.296, 0.5337, 0.2952, 0.5336, 0.2949, 0.5337, 0.2948, 0.5339, 0.2951, 0.5336, 0.2939, 0.5338, 0.2941, 0.5337, 0.2944, 0.5336, 0.2944, 0.5339, 0.2935, 0.534, 0.294, 0.5338, 0.2941, 0.5336, 0.2939, 0.5335, 0.2954, 0.5334, 0.2962, 0.5328, 0.2957, 0.5332, 0.2953, 0.5335, 0.2951, 0.5337, 0.2952, 0.534, 0.2956, 0.5335, 0.2954, 0.5335, 0.2944, 0.5336, 0.2944, 0.5336, 0.2949, 0.5334, 0.2948, 0.5318, 0.2952, 0.5323, 0.2944, 0.5325, 0.2944, 0.5325, 0.2946, 0.5328, 0.2944, 0.5328, 0.2945, 0.5328, 0.2944, 0.5328, 0.2944, 0.5334, 0.2962, 0.5335, 0.2954, 0.534, 0.2956, 0.5345, 0.2964, 0.5334, 0.2937, 0.5334, 0.2933, 0.5344, 0.2931, 0.5339, 0.2935, 0.5335, 0.2944, 0.5334, 0.294, 0.5336, 0.2939, 0.5336, 0.2944, 0.5331, 0.2944, 0.533, 0.2947, 0.5329, 0.2945, 0.5329, 0.2944, 0.5328, 0.2944, 0.5328, 0.2944, 0.5328, 0.2944, 0.5328, 0.2944, 0.5331, 0.2944, 0.5329, 0.2944, 0.5329, 0.2943, 0.533, 0.2942, 0.5328, 0.2944, 0.5328, 0.2944, 0.5328, 0.2944, 0.5328, 0.2944, 0.5328, 0.2944, 0.5328, 0.2944, 0.5328, 0.2945, 0.5328, 0.2945, 0.5328, 0.2944, 0.5328, 0.2944, 0.5328, 0.2945, 0.5328, 0.2945, 0.5328, 0.2957, 0.5325, 0.295, 0.5328, 0.295, 0.5332, 0.2953, 0.5325, 0.295, 0.5326, 0.2946, 0.5327, 0.2947, 0.5328, 0.295, 0.5332, 0.2935, 0.5328, 0.2939, 0.5324, 0.2939, 0.5326, 0.2931, 0.5329, 0.294, 0.5328, 0.2942, 0.5327, 0.2942, 0.5328, 0.2939, 0.5329, 0.2944, 0.5328, 0.2944, 0.5328, 0.2944, 0.5329, 0.2943, 0.5329, 0.2944, 0.5329, 0.2945, 0.5328, 0.2945, 0.5328, 0.2944, 0.5328, 0.2946, 0.5327, 0.2947, 0.5327, 0.2945, 0.5328, 0.2945, 0.5328, 0.2942, 0.5328, 0.2944, 0.5327, 0.2943, 0.5327, 0.2942, 0.5328, 0.2944, 0.5328, 0.2944, 0.5328, 0.2944, 0.5328, 0.2944, 0.5328, 0.2945, 0.5328, 0.2945, 0.5328, 0.2945, 0.5328, 0.2945, 0.5328, 0.2945, 0.5328, 0.2945, 0.5328, 0.2945, 0.5327, 0.2945, 0.5329, 0.2945, 0.5328, 0.2946, 0.5328, 0.2945, 0.5328, 0.2945, 0.533, 0.2948, 0.5328, 0.295, 0.5327, 0.2947, 0.5328, 0.2946, 0.5334, 0.2948, 0.5336, 0.2949, 0.5337, 0.2952, 0.5335, 0.2951, 0.534, 0.2956, 0.5337, 0.2952, 0.5339, 0.2951, 0.5342, 0.2954, 0.5328, 0.2944, 0.5327, 0.2943, 0.5328, 0.2944, 0.5328, 0.2944, 0.5329, 0.2943, 0.5328, 0.2944, 0.5328, 0.2944, 0.5328, 0.2942, 0.533, 0.2947, 0.533, 0.2948, 0.5328, 0.2946, 0.5329, 0.2945, 0.5334, 0.294, 0.5334, 0.2937, 0.5339, 0.2935, 0.5336, 0.2939, 0.5344, 0.2931, 0.5344, 0.2939, 0.534, 0.294, 0.5339, 0.2935, 0.3675, 0.8494, 0.3675, 0.8493, 0.3676, 0.8493, 0.3675, 0.8494, 0.5328, 0.2944, 0.5328, 0.2944, 0.5328, 0.2944, 0.5328, 0.2944, 0.5328, 0.2944, 0.5328, 0.2944, 0.5328, 0.2944, 0.5328, 0.2944, 0.5328, 0.2944, 0.5328, 0.2945, 0.5328, 0.2945, 0.5328, 0.2944, 0.5328, 0.2945, 0.5325, 0.2944, 0.5328, 0.2944, 0.5328, 0.2944, 0.5325, 0.2944, 0.5328, 0.2944, 0.5328, 0.2944, 0.5328, 0.2944, 0.533, 0.2942, 0.5329, 0.2943, 0.5328, 0.2942, 0.5329, 0.294, 0.5334, 0.2933, 0.5333, 0.2926, 0.5344, 0.2923, 0.5344, 0.2931, 0.5325, 0.295, 0.5318, 0.2952, 0.5325, 0.2946, 0.5326, 0.2946, 0.5323, 0.2944, 0.5318, 0.2938, 0.5325, 0.2943, 0.5325, 0.2944, 0.5333, 0.294, 0.5332, 0.2938, 0.5334, 0.2937, 0.5334, 0.294, 0.5333, 0.294, 0.5333, 0.2944, 0.5331, 0.2944, 0.533, 0.2942, 0.5331, 0.2944, 0.5333, 0.2944, 0.5333, 0.2948, 0.533, 0.2947, 0.5332, 0.2938, 0.5332, 0.2935, 0.5334, 0.2933, 0.5334, 0.2937, 0.5333, 0.295, 0.5332, 0.2953, 0.5328, 0.295, 0.533, 0.2948, 0.5332, 0.2935, 0.5332, 0.2938, 0.5329, 0.294, 0.5328, 0.2939, 0.5333, 0.2948, 0.5333, 0.295, 0.533, 0.2948, 0.533, 0.2947, 0.5326, 0.2943, 0.5327, 0.2942, 0.5327, 0.2943, 0.5325, 0.2944, 0.5326, 0.2943, 0.5327, 0.2943, 0.5328, 0.2944, 0.5326, 0.2946, 0.5325, 0.2944, 0.5328, 0.2945, 0.5327, 0.2945, 0.5327, 0.2947, 0.5326, 0.2946, 0.5327, 0.2945, 0.5325, 0.2946, 0.5325, 0.2944, 0.5325, 0.2944, 0.5326, 0.2946, 0.5318, 0.2938, 0.5324, 0.2939, 0.5326, 0.2943, 0.5325, 0.2943, 0.5356, 0.2938, 0.5359, 0.294, 0.5358, 0.2942, 0.5356, 0.2941, 0.5326, 0.2931, 0.5333, 0.2926, 0.5334, 0.2933, 0.5332, 0.2935, 0.5333, 0.294, 0.5334, 0.294, 0.5335, 0.2944, 0.5333, 0.2944, 0.5333, 0.2948, 0.5334, 0.2948, 0.5335, 0.2951, 0.5333, 0.295, 0.5333, 0.295, 0.5335, 0.2951, 0.5335, 0.2954, 0.5332, 0.2953, 0.5333, 0.2944, 0.5335, 0.2944, 0.5334, 0.2948, 0.5333, 0.2948, 0.5326, 0.2943, 0.5324, 0.2939, 0.5328, 0.2939, 0.5327, 0.2942, 0.5344, 0.2923, 0.5343, 0.2897, 0.536, 0.2899, 0.5355, 0.2925, 0.5343, 0.2897, 0.5342, 0.2832, 0.5384, 0.2841, 0.536, 0.2899, 0.5447, 0.2904, 0.5387, 0.2925, 0.5379, 0.2914, 0.5426, 0.2869, 0.5359, 0.2988, 0.5356, 0.2962, 0.5362, 0.2957, 0.5377, 0.2974, 0.5362, 0.2931, 0.5379, 0.2914, 0.5387, 0.2925, 0.5372, 0.2936, 0.5364, 0.2939, 0.536, 0.2899, 0.5379, 0.2914, 0.5362, 0.2931, 0.5355, 0.2925, 0.5388, 0.294, 0.5366, 0.2944, 0.5372, 0.2936, 0.5387, 0.2925, 0.5385, 0.3043, 0.5346, 0.3051, 0.5345, 0.2989, 0.5359, 0.2988, 0.5454, 0.2937, 0.5448, 0.2978, 0.5386, 0.2961, 0.5388, 0.294, 0.5423, 0.3017, 0.5377, 0.2974, 0.5386, 0.2961, 0.5448, 0.2978, 0.5385, 0.3043, 0.5359, 0.2988, 0.5377, 0.2974, 0.5423, 0.3017, 0.5345, 0.2964, 0.5356, 0.2962, 0.5359, 0.2988, 0.5345, 0.2989, 0.5447, 0.2904, 0.5454, 0.2937, 0.5388, 0.294, 0.5387, 0.2925, 0.5366, 0.2944, 0.5388, 0.294, 0.5386, 0.2961, 0.5372, 0.2951, 0.5353, 0.2949, 0.5352, 0.2949, 0.5352, 0.2945, 0.5353, 0.2945, 0.5345, 0.2964, 0.5345, 0.296, 0.5348, 0.2955, 0.535, 0.2956, 0.5352, 0.2953, 0.5351, 0.2952, 0.5352, 0.2949, 0.5353, 0.2949, 0.5353, 0.2939, 0.5353, 0.2945, 0.5352, 0.2945, 0.535, 0.2942, 0.5349, 0.2935, 0.5353, 0.2939, 0.535, 0.2942, 0.5348, 0.294, 0.5355, 0.2955, 0.5358, 0.2953, 0.5362, 0.2957, 0.5356, 0.2962, 0.5355, 0.2952, 0.5355, 0.2955, 0.535, 0.2956, 0.5352, 0.2953, 0.5354, 0.2945, 0.5355, 0.2949, 0.5353, 0.2949, 0.5353, 0.2945, 0.5372, 0.2951, 0.5364, 0.2945, 0.5364, 0.2944, 0.5366, 0.2944, 0.5361, 0.2944, 0.5361, 0.2944, 0.5361, 0.2944, 0.5361, 0.2945, 0.5356, 0.2962, 0.5345, 0.2964, 0.535, 0.2956, 0.5355, 0.2955, 0.5354, 0.2937, 0.5349, 0.2935, 0.5344, 0.2931, 0.5354, 0.2933, 0.5354, 0.2945, 0.5353, 0.2945, 0.5353, 0.2939, 0.5354, 0.294, 0.5358, 0.2944, 0.536, 0.2944, 0.536, 0.2945, 0.5359, 0.2947, 0.5361, 0.2944, 0.5361, 0.2944, 0.5361, 0.2944, 0.5361, 0.2944, 0.5358, 0.2944, 0.5358, 0.2942, 0.536, 0.2943, 0.536, 0.2944, 0.5361, 0.2944, 0.5361, 0.2944, 0.5361, 0.2944, 0.5361, 0.2944, 0.5361, 0.2944, 0.5361, 0.2945, 0.5361, 0.2945, 0.5361, 0.2944, 0.5361, 0.2944, 0.5361, 0.2945, 0.5361, 0.2945, 0.5361, 0.2944, 0.5362, 0.2957, 0.5358, 0.2953, 0.5361, 0.295, 0.5365, 0.295, 0.5365, 0.295, 0.5361, 0.295, 0.5362, 0.2947, 0.5364, 0.2945, 0.5364, 0.2939, 0.5361, 0.2939, 0.5357, 0.2935, 0.5362, 0.2931, 0.5359, 0.294, 0.5361, 0.2939, 0.5362, 0.2942, 0.5361, 0.2942, 0.536, 0.2944, 0.536, 0.2943, 0.5361, 0.2944, 0.5361, 0.2944, 0.536, 0.2944, 0.5361, 0.2944, 0.5361, 0.2945, 0.536, 0.2945, 0.5361, 0.2946, 0.5361, 0.2945, 0.5362, 0.2945, 0.5362, 0.2947, 0.5361, 0.2942, 0.5362, 0.2942, 0.5362, 0.2943, 0.5361, 0.2943, 0.5361, 0.2944, 0.5361, 0.2944, 0.5361, 0.2944, 0.5361, 0.2943, 0.5361, 0.2945, 0.5361, 0.2945, 0.5361, 0.2945, 0.5361, 0.2945, 0.5361, 0.2945, 0.5362, 0.2945, 0.5361, 0.2945, 0.5361, 0.2945, 0.536, 0.2945, 0.5361, 0.2945, 0.5361, 0.2945, 0.5361, 0.2946, 0.5359, 0.2948, 0.5361, 0.2946, 0.5362, 0.2947, 0.5361, 0.295, 0.5355, 0.2949, 0.5355, 0.2952, 0.5352, 0.2953, 0.5353, 0.2949, 0.535, 0.2956, 0.5348, 0.2955, 0.5351, 0.2952, 0.5352, 0.2953, 0.5361, 0.2944, 0.5361, 0.2944, 0.5361, 0.2943, 0.5362, 0.2943, 0.536, 0.2943, 0.5361, 0.2942, 0.5361, 0.2943, 0.5361, 0.2944, 0.5359, 0.2947, 0.536, 0.2945, 0.5361, 0.2946, 0.5359, 0.2948, 0.5354, 0.294, 0.5353, 0.2939, 0.5349, 0.2935, 0.5354, 0.2937, 0.5344, 0.2931, 0.5349, 0.2935, 0.5348, 0.294, 0.5344, 0.2939, 0.5364, 0.2944, 0.5364, 0.2944, 0.5363, 0.2943, 0.5364, 0.2943, 0.5361, 0.2944, 0.5361, 0.2944, 0.5361, 0.2944, 0.5361, 0.2944, 0.5361, 0.2944, 0.5361, 0.2944, 0.5361, 0.2944, 0.5361, 0.2944, 0.5361, 0.2944, 0.5361, 0.2944, 0.5361, 0.2945, 0.5361, 0.2945, 0.5361, 0.2945, 0.5361, 0.2944, 0.5361, 0.2944, 0.5364, 0.2944, 0.5364, 0.2944, 0.5361, 0.2944, 0.5361, 0.2944, 0.5361, 0.2944, 0.5358, 0.2942, 0.5359, 0.294, 0.5361, 0.2942, 0.536, 0.2943, 0.5354, 0.2933, 0.5344, 0.2931, 0.5344, 0.2923, 0.5355, 0.2925, 0.5365, 0.295, 0.5364, 0.2945, 0.5364, 0.2945, 0.5372, 0.2951, 0.5366, 0.2944, 0.5364, 0.2944, 0.5364, 0.2943, 0.5372, 0.2936, 0.5356, 0.2941, 0.5354, 0.294, 0.5354, 0.2937, 0.5356, 0.2938, 0.5358, 0.2944, 0.5356, 0.2945, 0.5356, 0.2941, 0.5358, 0.2942, 0.5356, 0.2948, 0.5356, 0.2945, 0.5358, 0.2944, 0.5359, 0.2947, 0.5356, 0.2938, 0.5354, 0.2937, 0.5354, 0.2933, 0.5357, 0.2935, 0.5358, 0.2953, 0.5357, 0.2951, 0.5359, 0.2948, 0.5361, 0.295, 0.5356, 0.2938, 0.5357, 0.2935, 0.5361, 0.2939, 0.5359, 0.294, 0.5357, 0.2951, 0.5356, 0.2948, 0.5359, 0.2947, 0.5359, 0.2948, 0.5363, 0.2943, 0.5362, 0.2943, 0.5362, 0.2942, 0.5364, 0.2944, 0.5361, 0.2944, 0.5362, 0.2943, 0.5363, 0.2943, 0.5364, 0.2945, 0.5362, 0.2945, 0.5361, 0.2945, 0.5364, 0.2944, 0.5362, 0.2947, 0.5362, 0.2945, 0.5364, 0.2945, 0.5364, 0.2945, 0.5364, 0.2945, 0.5364, 0.2944, 0.5364, 0.2944, 0.5372, 0.2936, 0.5364, 0.2943, 0.5363, 0.2943, 0.5364, 0.2939, 0.5362, 0.2931, 0.5357, 0.2935, 0.5354, 0.2933, 0.5355, 0.2925, 0.5356, 0.2941, 0.5356, 0.2945, 0.5354, 0.2945, 0.5354, 0.294, 0.5356, 0.2948, 0.5357, 0.2951, 0.5355, 0.2952, 0.5355, 0.2949, 0.5357, 0.2951, 0.5358, 0.2953, 0.5355, 0.2955, 0.5355, 0.2952, 0.5356, 0.2945, 0.5356, 0.2948, 0.5355, 0.2949, 0.5354, 0.2945, 0.5363, 0.2943, 0.5362, 0.2942, 0.5361, 0.2939, 0.5364, 0.2939, 0.5333, 0.294, 0.533, 0.2942, 0.5329, 0.294, 0.5332, 0.2938, 0.5328, 0.2957, 0.5313, 0.2975, 0.5304, 0.2962, 0.5318, 0.2952, 0.5325, 0.295, 0.526, 0.2872, 0.5301, 0.2843, 0.5327, 0.2899, 0.5308, 0.2915, 0.8391, 0.6766, 0.8391, 0.6766, 0.8391, 0.6766, 0.8391, 0.6766, 0.839, 0.6766, 0.8391, 0.6767, 0.8391, 0.6767, 0.839, 0.6766, 0.8391, 0.6767, 0.839, 0.6766, 0.839, 0.6766, 0.8391, 0.6767, 0.839, 0.6766, 0.8391, 0.6766, 0.8391, 0.6766, 0.839, 0.6766, 0.1264, 0.7854, 0.1268, 0.7859, 0.1268, 0.7867, 0.1266, 0.7861, 0.1262, 0.7862, 0.1269, 0.7867, 0.1294, 0.7926, 0.1287, 0.79, 0.9055, 0.8089, 0.9054, 0.8083, 0.9057, 0.8085, 0.9056, 0.8089, 0.9065, 0.8085, 0.906, 0.8079, 0.9063, 0.8068, 0.9075, 0.8077, 0.9051, 0.8071, 0.9054, 0.8078, 0.9048, 0.808, 0.9044, 0.8075, 0.9079, 0.8092, 0.9075, 0.8077, 0.9086, 0.8069, 0.9095, 0.8093, 0.1265, 0.7861, 0.1266, 0.7862, 0.1272, 0.7875, 0.1269, 0.7867, 0.1266, 0.7862, 0.1266, 0.7861, 0.1268, 0.7867, 0.1272, 0.7875, 0.1262, 0.7862, 0.1261, 0.7855, 0.1265, 0.7861, 0.1269, 0.7867, 0.1268, 0.7867, 0.1268, 0.7859, 0.1276, 0.789, 0.1279, 0.7895, 0.8391, 0.6766, 0.8391, 0.6766, 0.8391, 0.6766, 0.8391, 0.6766, 0.839, 0.6766, 0.8391, 0.6766, 0.8391, 0.6766, 0.839, 0.6766, 0.8391, 0.6767, 0.8391, 0.6767, 0.839, 0.6766, 0.839, 0.6766, 0.839, 0.6766, 0.839, 0.6766, 0.8391, 0.6766, 0.8391, 0.6766, 0.1264, 0.7854, 0.1266, 0.7861, 0.1264, 0.7858, 0.1261, 0.7851, 0.1261, 0.7851, 0.1263, 0.7857, 0.1264, 0.7858, 0.1261, 0.7851, 0.8779, 0.8037, 0.878, 0.8037, 0.8784, 0.8037, 0.8783, 0.8039, 0.8779, 0.8038, 0.8779, 0.8037, 0.8783, 0.8039, 0.8782, 0.8041, 0.1265, 0.7861, 0.1264, 0.7858, 0.1263, 0.7857, 0.1266, 0.7862, 0.1266, 0.7862, 0.1263, 0.7857, 0.1264, 0.7858, 0.1266, 0.7861, 0.1261, 0.7851, 0.1264, 0.7858, 0.1265, 0.7861, 0.1261, 0.7855, 0.1261, 0.7851, 0.1264, 0.7858, 0.1263, 0.7857, 0.1261, 0.7851, 0.409, 0.8453, 0.4096, 0.8448, 0.4109, 0.8457, 0.41, 0.8467, 0.4109, 0.8457, 0.4096, 0.8448, 0.4102, 0.8438, 0.4118, 0.844, 0.908, 0.8837, 0.9079, 0.8836, 0.9079, 0.8836, 0.9079, 0.8836, 0.9034, 0.806, 0.9047, 0.8054, 0.9051, 0.8071, 0.9044, 0.8075, 0.9047, 0.8054, 0.9067, 0.8052, 0.9063, 0.8068, 0.9051, 0.8071, 0.9067, 0.8052, 0.9086, 0.8069, 0.9075, 0.8077, 0.9063, 0.8068, 0.8779, 0.8037, 0.8779, 0.8037, 0.8779, 0.8038, 0.8779, 0.8037, 0.8779, 0.8036, 0.878, 0.8037, 0.8779, 0.8037, 0.8779, 0.8037, 0.9067, 0.8091, 0.9065, 0.8085, 0.9075, 0.8077, 0.9079, 0.8092, 0.9055, 0.8089, 0.9055, 0.8089, 0.9054, 0.8089, 0.9054, 0.8089, 0.9056, 0.8089, 0.9055, 0.8089, 0.9055, 0.8089, 0.9055, 0.8089, 0.9056, 0.8089, 0.9056, 0.809, 0.9055, 0.8089, 0.9056, 0.8089, 0.9065, 0.8085, 0.9062, 0.8087, 0.9056, 0.8084, 0.906, 0.8079, 0.8785, 0.804, 0.8783, 0.8039, 0.8784, 0.8037, 0.8786, 0.8037, 0.9056, 0.8084, 0.9057, 0.8085, 0.9054, 0.8083, 0.9054, 0.8082, 0.8786, 0.8037, 0.8785, 0.8034, 0.8789, 0.8031, 0.879, 0.8038, 0.9054, 0.8078, 0.9054, 0.8082, 0.905, 0.8083, 0.9048, 0.808, 0.8783, 0.8043, 0.8782, 0.8041, 0.8783, 0.8039, 0.8785, 0.804, 0.4118, 0.8409, 0.411, 0.8415, 0.409, 0.8399, 0.4092, 0.8379, 0.1642, 0.3298, 0.1673, 0.3303, 0.1671, 0.3323, 0.1651, 0.3325, 0.906, 0.8079, 0.9054, 0.8078, 0.9051, 0.8071, 0.9063, 0.8068, 0.8786, 0.8047, 0.8789, 0.8043, 0.8796, 0.8048, 0.879, 0.8053, 0.8789, 0.8043, 0.879, 0.8038, 0.8802, 0.8038, 0.8796, 0.8048, 0.9062, 0.8087, 0.906, 0.8088, 0.9057, 0.8085, 0.9056, 0.8084, 0.9056, 0.8089, 0.9057, 0.8085, 0.906, 0.8088, 0.9056, 0.8089, 0.8785, 0.804, 0.8786, 0.8037, 0.879, 0.8038, 0.8789, 0.8043, 0.9056, 0.8084, 0.9054, 0.8082, 0.9054, 0.8078, 0.906, 0.8079, 0.8779, 0.8036, 0.8784, 0.8035, 0.8784, 0.8037, 0.878, 0.8037, 0.9054, 0.8083, 0.9055, 0.8089, 0.9054, 0.8089, 0.9051, 0.8084, 0.8783, 0.8043, 0.8785, 0.804, 0.8789, 0.8043, 0.8786, 0.8047, 0.3912, 0.8492, 0.391, 0.8488, 0.3909, 0.8487, 0.3909, 0.8487, 0.3912, 0.8492, 0.3912, 0.8492, 0.3909, 0.8487, 0.3909, 0.8487, 0.8569, 0.7377, 0.8569, 0.7377, 0.8569, 0.7377, 0.8569, 0.7377, 0.839, 0.6766, 0.8391, 0.6766, 0.8391, 0.6766, 0.839, 0.6766, 0.3912, 0.8492, 0.3909, 0.8487, 0.3909, 0.8487, 0.3912, 0.8492, 0.8569, 0.7377, 0.857, 0.7378, 0.857, 0.7378, 0.8569, 0.7377, 0.4118, 0.844, 0.411, 0.8415, 0.4118, 0.8409, 0.4138, 0.8445, 0.41, 0.8467, 0.4109, 0.8457, 0.4135, 0.8483, 0.4121, 0.8498, 0.8786, 0.8037, 0.8784, 0.8037, 0.8784, 0.8035, 0.8785, 0.8034, 0.9054, 0.8083, 0.9051, 0.8084, 0.905, 0.8083, 0.9054, 0.8082, 0.4135, 0.8483, 0.4109, 0.8457, 0.4118, 0.844, 0.4138, 0.8445, 0.839, 0.6766, 0.8391, 0.6767, 0.8391, 0.6767, 0.839, 0.6766, 0.8391, 0.6767, 0.839, 0.6766, 0.839, 0.6766, 0.8391, 0.6767, 0.8391, 0.6766, 0.8391, 0.6766, 0.8391, 0.6766, 0.8391, 0.6766, 0.8391, 0.6766, 0.839, 0.6766, 0.839, 0.6766, 0.8391, 0.6766, 0.8391, 0.6767, 0.839, 0.6766, 0.839, 0.6766, 0.8391, 0.6767, 0.8391, 0.6766, 0.8391, 0.6766, 0.8391, 0.6766, 0.8391, 0.6766, 0.8391, 0.6766, 0.8391, 0.6767, 0.839, 0.6766, 0.8391, 0.6766, 0.8391, 0.6766, 0.8391, 0.6766, 0.839, 0.6766, 0.8391, 0.6767, 0.839, 0.6766, 0.8391, 0.6766, 0.8391, 0.6766, 0.839, 0.6766, 0.8391, 0.6766, 0.8391, 0.6766, 0.8391, 0.6766, 0.8391, 0.6766, 0.8391, 0.6766, 0.839, 0.6766, 0.839, 0.6766, 0.8391, 0.6766, 0.8391, 0.6766, 0.8391, 0.6766, 0.8391, 0.6766, 0.8391, 0.6766, 0.3521, 0.8089, 0.3524, 0.8093, 0.3525, 0.809, 0.3525, 0.8085, 0.353, 0.8094, 0.3532, 0.8097, 0.3533, 0.8095, 0.3532, 0.809, 0.3528, 0.8081, 0.353, 0.8085, 0.3532, 0.8088, 0.353, 0.8083, 0.3524, 0.8093, 0.3526, 0.8098, 0.353, 0.8098, 0.3527, 0.8094, 0.3519, 0.8088, 0.3522, 0.8084, 0.3525, 0.809, 0.3523, 0.8093, 0.3523, 0.8082, 0.353, 0.8083, 0.3532, 0.8088, 0.3526, 0.8089, 0.3522, 0.8084, 0.3523, 0.8082, 0.3526, 0.8089, 0.3525, 0.809, 0.3521, 0.8089, 0.3519, 0.8088, 0.3523, 0.8093, 0.3524, 0.8093, 0.1228, 0.7781, 0.1261, 0.7851, 0.1261, 0.7851, 0.123, 0.778, 0.1231, 0.7778, 0.1261, 0.7851, 0.1261, 0.7855, 0.1233, 0.7776, 0.123, 0.778, 0.1261, 0.7851, 0.1261, 0.7851, 0.1231, 0.7778, 0.1225, 0.7781, 0.1264, 0.7854, 0.1261, 0.7851, 0.1228, 0.7781, 0.1224, 0.7781, 0.1227, 0.7779, 0.1267, 0.7866, 0.1268, 0.7859, 0.1227, 0.7778, 0.1233, 0.7776, 0.1261, 0.7855, 0.1262, 0.7862, 0.1227, 0.7779, 0.1227, 0.7778, 0.1262, 0.7862, 0.1267, 0.7866, 0.1225, 0.7781, 0.1224, 0.7781, 0.1268, 0.7859, 0.1264, 0.7854, 0.1281, 0.7891, 0.1287, 0.79, 0.1294, 0.7926, 0.1284, 0.7908, 0.1276, 0.789, 0.1281, 0.7891, 0.1284, 0.7908, 0.1279, 0.7895, 0.1272, 0.7875, 0.1268, 0.7867, 0.1279, 0.7895, 0.1284, 0.7908, 0.1269, 0.7867, 0.1272, 0.7875, 0.1284, 0.7908, 0.1294, 0.7926, 0.1268, 0.7859, 0.1267, 0.7866, 0.1281, 0.7891, 0.1276, 0.789, 0.1267, 0.7866, 0.1262, 0.7862, 0.1287, 0.79, 0.1281, 0.7891, 0.8391, 0.6766, 0.8391, 0.6766, 0.8391, 0.6766, 0.8391, 0.6766, 0.8391, 0.6767, 0.839, 0.6766, 0.839, 0.6766, 0.8391, 0.6767, 0.8391, 0.6766, 0.839, 0.6766, 0.839, 0.6766, 0.8391, 0.6766, 0.8391, 0.6766, 0.8391, 0.6766, 0.8391, 0.6766, 0.8391, 0.6766, 0.839, 0.6766, 0.8391, 0.6766, 0.8391, 0.6766, 0.839, 0.6766, 0.839, 0.6766, 0.8391, 0.6767, 0.8391, 0.6767, 0.839, 0.6766, 0.1642, 0.3298, 0.1651, 0.3325, 0.1638, 0.3331, 0.1622, 0.3307, 0.8391, 0.6766, 0.8391, 0.6766, 0.8391, 0.6766, 0.8391, 0.6766, 0.839, 0.6766, 0.839, 0.6766, 0.8391, 0.6767, 0.8391, 0.6767, 0.8391, 0.6767, 0.8391, 0.6767, 0.839, 0.6766, 0.839, 0.6766, 0.839, 0.6766, 0.839, 0.6766, 0.8391, 0.6766, 0.8391, 0.6766, 0.1115, 0.8246, 0.111, 0.824, 0.1105, 0.8235, 0.1112, 0.8239, 0.1106, 0.8243, 0.1087, 0.8202, 0.107, 0.8182, 0.1106, 0.8234, 0.9053, 0.8089, 0.9053, 0.809, 0.905, 0.809, 0.9049, 0.8087, 0.9047, 0.8098, 0.9036, 0.8104, 0.9032, 0.809, 0.9043, 0.8091, 0.9038, 0.808, 0.9044, 0.8075, 0.9048, 0.808, 0.9044, 0.8085, 0.4072, 0.846, 0.4068, 0.8476, 0.4048, 0.8459, 0.4059, 0.8451, 0.1109, 0.8241, 0.1106, 0.8234, 0.1101, 0.8227, 0.1108, 0.824, 0.1108, 0.824, 0.1101, 0.8227, 0.1105, 0.8235, 0.111, 0.824, 0.1106, 0.8243, 0.1106, 0.8234, 0.1109, 0.8241, 0.1111, 0.8248, 0.1105, 0.8235, 0.1088, 0.8211, 0.109, 0.8217, 0.1112, 0.8239, 0.8391, 0.6766, 0.8391, 0.6766, 0.8391, 0.6766, 0.8391, 0.6766, 0.839, 0.6766, 0.839, 0.6766, 0.8391, 0.6766, 0.8391, 0.6766, 0.8391, 0.6767, 0.839, 0.6766, 0.839, 0.6766, 0.8391, 0.6767, 0.839, 0.6766, 0.8391, 0.6766, 0.8391, 0.6766, 0.839, 0.6766, 0.1115, 0.8246, 0.1115, 0.825, 0.1111, 0.8244, 0.111, 0.824, 0.1115, 0.825, 0.1115, 0.825, 0.1111, 0.8244, 0.1112, 0.8245, 0.8778, 0.8038, 0.8779, 0.8042, 0.8777, 0.8042, 0.8778, 0.8038, 0.8779, 0.8038, 0.8782, 0.8041, 0.8779, 0.8042, 0.8778, 0.8038, 0.1109, 0.8241, 0.1108, 0.824, 0.1112, 0.8245, 0.1111, 0.8244, 0.1108, 0.824, 0.111, 0.824, 0.1111, 0.8244, 0.1112, 0.8245, 0.1115, 0.825, 0.1111, 0.8248, 0.1109, 0.8241, 0.1111, 0.8244, 0.1115, 0.825, 0.1115, 0.825, 0.1112, 0.8245, 0.1111, 0.8244, 0.409, 0.8453, 0.41, 0.8467, 0.4087, 0.8473, 0.4083, 0.8457, 0.4087, 0.8473, 0.4068, 0.8476, 0.4072, 0.846, 0.4083, 0.8457, 0.8778, 0.8038, 0.8777, 0.8038, 0.8778, 0.8037, 0.8778, 0.8037, 0.9034, 0.806, 0.9044, 0.8075, 0.9038, 0.808, 0.9024, 0.807, 0.9024, 0.807, 0.9038, 0.808, 0.9032, 0.809, 0.9016, 0.8088, 0.9016, 0.8088, 0.9032, 0.809, 0.9036, 0.8104, 0.9024, 0.8113, 0.8778, 0.8037, 0.8779, 0.8037, 0.8779, 0.8038, 0.8778, 0.8038, 0.8778, 0.8037, 0.8778, 0.8037, 0.8778, 0.8038, 0.8778, 0.8038, 0.8775, 0.8048, 0.8772, 0.806, 0.8759, 0.8051, 0.877, 0.8045, 0.9053, 0.8089, 0.9054, 0.8089, 0.9054, 0.8089, 0.9054, 0.809, 0.9053, 0.809, 0.9053, 0.8089, 0.9054, 0.809, 0.9054, 0.809, 0.9054, 0.8091, 0.9053, 0.809, 0.9054, 0.809, 0.9054, 0.8091, 0.9047, 0.8098, 0.9043, 0.8091, 0.9049, 0.809, 0.905, 0.8096, 0.878, 0.8044, 0.8776, 0.8044, 0.8777, 0.8042, 0.8779, 0.8042, 0.9049, 0.809, 0.9048, 0.8086, 0.9049, 0.8087, 0.905, 0.809, 0.8776, 0.8044, 0.8775, 0.8048, 0.877, 0.8045, 0.8773, 0.8042, 0.9044, 0.8085, 0.9048, 0.808, 0.905, 0.8083, 0.9048, 0.8086, 0.8783, 0.8043, 0.878, 0.8044, 0.8779, 0.8042, 0.8782, 0.8041, 0.4039, 0.8465, 0.4019, 0.843, 0.4039, 0.8435, 0.4048, 0.8459, 0.1606, 0.3323, 0.1628, 0.3341, 0.162, 0.3359, 0.16, 0.3354, 0.9043, 0.8091, 0.9032, 0.809, 0.9038, 0.808, 0.9044, 0.8085, 0.8786, 0.8047, 0.879, 0.8053, 0.8783, 0.8057, 0.8781, 0.8049, 0.8781, 0.8049, 0.8783, 0.8057, 0.8772, 0.806, 0.8775, 0.8048, 0.905, 0.8096, 0.9049, 0.809, 0.905, 0.809, 0.9051, 0.8094, 0.9053, 0.809, 0.9054, 0.8091, 0.9051, 0.8094, 0.905, 0.809, 0.878, 0.8044, 0.8781, 0.8049, 0.8775, 0.8048, 0.8776, 0.8044, 0.9049, 0.809, 0.9043, 0.8091, 0.9044, 0.8085, 0.9048, 0.8086, 0.8777, 0.8038, 0.8778, 0.8038, 0.8777, 0.8042, 0.8775, 0.8041, 0.9049, 0.8087, 0.9051, 0.8084, 0.9054, 0.8089, 0.9053, 0.8089, 0.8783, 0.8043, 0.8786, 0.8047, 0.8781, 0.8049, 0.878, 0.8044, 0.3912, 0.8492, 0.3909, 0.8487, 0.3909, 0.8487, 0.3912, 0.8492, 0.8569, 0.7377, 0.8569, 0.7377, 0.8569, 0.7377, 0.8569, 0.7378, 0.8569, 0.7377, 0.8569, 0.7377, 0.8569, 0.7377, 0.8569, 0.7377, 0.8569, 0.7377, 0.8569, 0.7377, 0.8569, 0.7377, 0.8569, 0.7377, 0.8569, 0.7378, 0.8569, 0.7378, 0.8569, 0.7377, 0.8569, 0.7377, 0.8569, 0.7377, 0.8569, 0.7377, 0.857, 0.7378, 0.857, 0.7378, 0.4068, 0.8476, 0.4067, 0.8496, 0.4039, 0.8465, 0.4048, 0.8459, 0.41, 0.8467, 0.4121, 0.8498, 0.4103, 0.8506, 0.4087, 0.8473, 0.8776, 0.8044, 0.8773, 0.8042, 0.8775, 0.8041, 0.8777, 0.8042, 0.9049, 0.8087, 0.9048, 0.8086, 0.905, 0.8083, 0.9051, 0.8084, 0.4103, 0.8506, 0.4067, 0.8496, 0.4068, 0.8476, 0.4087, 0.8473, 0.839, 0.6766, 0.839, 0.6766, 0.8391, 0.6767, 0.8391, 0.6767, 0.8391, 0.6767, 0.8391, 0.6767, 0.839, 0.6766, 0.839, 0.6766, 0.8391, 0.6766, 0.8391, 0.6766, 0.8391, 0.6766, 0.8391, 0.6766, 0.8391, 0.6766, 0.8391, 0.6766, 0.839, 0.6766, 0.839, 0.6766, 0.8391, 0.6767, 0.8391, 0.6767, 0.839, 0.6766, 0.839, 0.6766, 0.8391, 0.6766, 0.8391, 0.6766, 0.8391, 0.6766, 0.8391, 0.6766, 0.8391, 0.6766, 0.8391, 0.6766, 0.839, 0.6766, 0.8391, 0.6767, 0.8391, 0.6766, 0.8391, 0.6767, 0.839, 0.6766, 0.8391, 0.6766, 0.839, 0.6766, 0.839, 0.6766, 0.8391, 0.6766, 0.8391, 0.6766, 0.8391, 0.6766, 0.8391, 0.6766, 0.8391, 0.6766, 0.8391, 0.6766, 0.8391, 0.6766, 0.8391, 0.6766, 0.839, 0.6766, 0.839, 0.6766, 0.8391, 0.6766, 0.8391, 0.6766, 0.8391, 0.6766, 0.8391, 0.6766, 0.3463, 0.8645, 0.3468, 0.8644, 0.3464, 0.8641, 0.3461, 0.864, 0.3467, 0.8634, 0.3468, 0.8636, 0.3466, 0.8631, 0.3463, 0.8632, 0.3463, 0.8635, 0.3467, 0.8634, 0.3463, 0.8632, 0.3461, 0.8632, 0.3461, 0.864, 0.3461, 0.8637, 0.3459, 0.8633, 0.3457, 0.8635, 0.3462, 0.8647, 0.346, 0.8641, 0.3463, 0.8641, 0.3467, 0.8647, 0.3469, 0.8647, 0.3465, 0.8641, 0.3468, 0.8636, 0.3472, 0.8641, 0.3467, 0.8647, 0.3463, 0.8641, 0.3465, 0.8641, 0.3469, 0.8647, 0.3463, 0.8645, 0.3461, 0.864, 0.346, 0.8641, 0.3462, 0.8647, 0.1157, 0.8315, 0.1159, 0.8314, 0.1115, 0.825, 0.1115, 0.825, 0.1162, 0.8314, 0.1164, 0.8313, 0.1111, 0.8248, 0.1115, 0.825, 0.1159, 0.8314, 0.1162, 0.8314, 0.1115, 0.825, 0.1115, 0.825, 0.1156, 0.8318, 0.1157, 0.8315, 0.1115, 0.825, 0.1115, 0.8246, 0.1155, 0.8318, 0.1112, 0.8239, 0.1106, 0.8237, 0.1158, 0.8317, 0.1159, 0.8317, 0.1106, 0.8243, 0.1111, 0.8248, 0.1164, 0.8313, 0.1158, 0.8317, 0.1106, 0.8237, 0.1106, 0.8243, 0.1159, 0.8317, 0.1156, 0.8318, 0.1115, 0.8246, 0.1112, 0.8239, 0.1155, 0.8318, 0.1092, 0.8212, 0.1079, 0.82, 0.107, 0.8182, 0.1087, 0.8202, 0.109, 0.8217, 0.1088, 0.8211, 0.1079, 0.82, 0.1092, 0.8212, 0.1101, 0.8227, 0.1079, 0.82, 0.1088, 0.8211, 0.1105, 0.8235, 0.1106, 0.8234, 0.107, 0.8182, 0.1079, 0.82, 0.1101, 0.8227, 0.1787, 0.7803, 0.1765, 0.778, 0.1766, 0.7775, 0.1781, 0.78, 0.1106, 0.8237, 0.1092, 0.8212, 0.1087, 0.8202, 0.1106, 0.8243, 0.8391, 0.6766, 0.8391, 0.6766, 0.8391, 0.6766, 0.8391, 0.6766, 0.8391, 0.6767, 0.8391, 0.6767, 0.839, 0.6766, 0.839, 0.6766, 0.8391, 0.6766, 0.8391, 0.6766, 0.839, 0.6766, 0.839, 0.6766, 0.8391, 0.6766, 0.8391, 0.6766, 0.8391, 0.6766, 0.8391, 0.6766, 0.839, 0.6766, 0.839, 0.6766, 0.8391, 0.6766, 0.8391, 0.6766, 0.839, 0.6766, 0.839, 0.6766, 0.8391, 0.6767, 0.8391, 0.6767, 0.1606, 0.3323, 0.1622, 0.3307, 0.1638, 0.3331, 0.1628, 0.3341, 0.8569, 0.7377, 0.8569, 0.7377, 0.857, 0.7378, 0.857, 0.7378, 0.839, 0.6766, 0.839, 0.6766, 0.8391, 0.6766, 0.8391, 0.6766, 0.839, 0.6766, 0.8391, 0.6766, 0.8391, 0.6766, 0.839, 0.6766, 0.3912, 0.8492, 0.3909, 0.8487, 0.3909, 0.8487, 0.3912, 0.8492, 0.8391, 0.6766, 0.8391, 0.6766, 0.8391, 0.6766, 0.8391, 0.6766, 0.8391, 0.6766, 0.8391, 0.6766, 0.8391, 0.6766, 0.839, 0.6766, 0.839, 0.6766, 0.8391, 0.6767, 0.8391, 0.6766, 0.8391, 0.6766, 0.839, 0.6766, 0.8391, 0.6766, 0.8391, 0.6766, 0.8391, 0.6766, 0.8391, 0.6767, 0.8391, 0.6767, 0.839, 0.6766, 0.839, 0.6766, 0.839, 0.6766, 0.8391, 0.6766, 0.8391, 0.6766, 0.8391, 0.6766, 0.8391, 0.6766, 0.8391, 0.6766, 0.3909, 0.8487, 0.3909, 0.8487, 0.3909, 0.8487, 0.391, 0.8488, 0.8569, 0.7377, 0.8569, 0.7377, 0.8569, 0.7377, 0.8569, 0.7377, 0.8391, 0.6766, 0.8391, 0.6766, 0.8391, 0.6766, 0.8391, 0.6766, 0.8391, 0.6766, 0.839, 0.6766, 0.839, 0.6766, 0.8391, 0.6766, 0.3909, 0.8487, 0.3914, 0.8485, 0.3914, 0.8485, 0.3909, 0.8487, 0.3909, 0.8487, 0.3914, 0.8485, 0.3909, 0.8487, 0.8418, 0.7855, 0.8421, 0.7859, 0.8419, 0.7856, 0.8418, 0.7855, 0.8569, 0.7377, 0.8569, 0.7377, 0.8569, 0.7377, 0.8569, 0.7377, 0.8569, 0.7378, 0.8569, 0.7378, 0.8569, 0.7377, 0.8569, 0.7377, 0.8569, 0.7377, 0.8569, 0.7377, 0.857, 0.7378, 0.857, 0.7378, 0.8391, 0.6766, 0.8391, 0.6766, 0.8391, 0.6766, 0.8391, 0.6767, 0.8391, 0.6767, 0.839, 0.6766, 0.839, 0.6766, 0.839, 0.6766, 0.8391, 0.6766, 0.8391, 0.6766, 0.8391, 0.6766, 0.8391, 0.6766, 0.839, 0.6766, 0.839, 0.6766, 0.8391, 0.6767, 0.8391, 0.6766, 0.8391, 0.6766, 0.839, 0.6766, 0.8418, 0.7855, 0.8418, 0.7855, 0.8418, 0.7855, 0.8419, 0.7856, 0.3909, 0.8487, 0.3909, 0.8487, 0.3909, 0.8487, 0.391, 0.8488, 0.8569, 0.7377, 0.8569, 0.7377, 0.8569, 0.7377, 0.8254, 0.7503, 0.8255, 0.7504, 0.8255, 0.7504, 0.8254, 0.7503, 0.3909, 0.8487, 0.3914, 0.8485, 0.3914, 0.8485, 0.8569, 0.7377, 0.8569, 0.7377, 0.8569, 0.7377, 0.3445, 0.7953, 0.3442, 0.7904, 0.3519, 0.8088, 0.3521, 0.8089, 0.3498, 0.7961, 0.3514, 0.8001, 0.3523, 0.8082, 0.3522, 0.8084, 0.3514, 0.8001, 0.3519, 0.8032, 0.353, 0.8083, 0.3523, 0.8082, 0.3442, 0.7904, 0.3498, 0.7961, 0.3522, 0.8084, 0.3519, 0.8088, 0.3445, 0.7953, 0.3521, 0.8089, 0.3525, 0.8085, 0.3451, 0.7982, 0.3474, 0.8024, 0.3526, 0.8083, 0.3528, 0.8081, 0.35, 0.8036, 0.35, 0.8036, 0.3528, 0.8081, 0.353, 0.8083, 0.3519, 0.8032, 0.3451, 0.7982, 0.3525, 0.8085, 0.3526, 0.8083, 0.3474, 0.8024, 0.3524, 0.8093, 0.3523, 0.8093, 0.3526, 0.8098, 0.3526, 0.8098, 0.3525, 0.809, 0.3526, 0.8089, 0.3529, 0.8096, 0.3528, 0.8097, 0.3526, 0.8089, 0.3532, 0.8088, 0.3535, 0.8093, 0.3529, 0.8096, 0.3523, 0.8093, 0.3525, 0.809, 0.3528, 0.8097, 0.3526, 0.8098, 0.347, 0.8643, 0.3473, 0.8643, 0.347, 0.8639, 0.3468, 0.8641, 0.3532, 0.8088, 0.3532, 0.809, 0.3533, 0.8095, 0.3535, 0.8093, 0.3527, 0.8094, 0.353, 0.8098, 0.3532, 0.8097, 0.353, 0.8094, 0.3525, 0.8085, 0.3525, 0.809, 0.3528, 0.8087, 0.3526, 0.8083, 0.3537, 0.8781, 0.3463, 0.8645, 0.3462, 0.8647, 0.3577, 0.881, 0.3559, 0.8733, 0.3467, 0.8647, 0.3469, 0.8647, 0.3533, 0.8698, 0.3533, 0.8698, 0.3469, 0.8647, 0.3472, 0.8641, 0.3509, 0.8677, 0.3577, 0.881, 0.3462, 0.8647, 0.3467, 0.8647, 0.3559, 0.8733, 0.3537, 0.8781, 0.3516, 0.8761, 0.3468, 0.8644, 0.3463, 0.8645, 0.3493, 0.8719, 0.3495, 0.8691, 0.3473, 0.8643, 0.347, 0.8643, 0.3495, 0.8691, 0.3509, 0.8677, 0.3472, 0.8641, 0.3473, 0.8643, 0.3516, 0.8761, 0.3493, 0.8719, 0.347, 0.8643, 0.3468, 0.8644, 0.3461, 0.864, 0.3457, 0.8635, 0.3457, 0.8635, 0.346, 0.8641, 0.3463, 0.8641, 0.3459, 0.8634, 0.3461, 0.8635, 0.3465, 0.8641, 0.3465, 0.8641, 0.3461, 0.8635, 0.3466, 0.8631, 0.3468, 0.8636, 0.346, 0.8641, 0.3457, 0.8635, 0.3459, 0.8634, 0.3463, 0.8641, 0.3473, 0.8643, 0.3472, 0.8641, 0.3468, 0.8636, 0.347, 0.8639, 0.3461, 0.8637, 0.3463, 0.8635, 0.3461, 0.8632, 0.3459, 0.8633, 0.3468, 0.8644, 0.347, 0.8643, 0.3468, 0.8641, 0.3464, 0.8641, 0.353, 0.8085, 0.3531, 0.8089, 0.3532, 0.809, 0.3532, 0.8088, 0.3527, 0.8094, 0.3527, 0.8093, 0.3525, 0.809, 0.3524, 0.8093, 0.3467, 0.8634, 0.3469, 0.8638, 0.347, 0.8639, 0.3468, 0.8636, 0.3464, 0.8641, 0.3463, 0.8639, 0.3461, 0.8637, 0.3461, 0.864, 0.3526, 0.8083, 0.3528, 0.8087, 0.353, 0.8085, 0.3528, 0.8081, 0.347, 0.8639, 0.3469, 0.8638, 0.3465, 0.8638, 0.3468, 0.8641, 0.3463, 0.8639, 0.3465, 0.8638, 0.3463, 0.8635, 0.3461, 0.8637, 0.3468, 0.8641, 0.3465, 0.8638, 0.3463, 0.8639, 0.3464, 0.8641, 0.3532, 0.809, 0.3531, 0.8089, 0.3529, 0.809, 0.353, 0.8094, 0.3465, 0.8638, 0.3469, 0.8638, 0.3467, 0.8634, 0.3463, 0.8635, 0.353, 0.8094, 0.3529, 0.809, 0.3527, 0.8093, 0.3527, 0.8094, 0.3529, 0.809, 0.3531, 0.8089, 0.353, 0.8085, 0.3528, 0.8087, 0.3527, 0.8093, 0.3529, 0.809, 0.3528, 0.8087, 0.3525, 0.809, 0.524, 0.2909, 0.5235, 0.2943, 0.5235, 0.2941, 0.5241, 0.2908, 0.5342, 0.2832, 0.53, 0.2843, 0.5301, 0.2843, 0.5342, 0.2832, 0.5242, 0.2981, 0.5268, 0.3019, 0.5268, 0.3019, 0.5242, 0.2981, 0.5426, 0.287, 0.5385, 0.2842, 0.5384, 0.2841, 0.5426, 0.2869, 0.526, 0.2873, 0.524, 0.2909, 0.5241, 0.2908, 0.526, 0.2872, 0.5454, 0.2939, 0.5447, 0.2905, 0.5447, 0.2904, 0.5454, 0.2937, 0.5423, 0.3017, 0.5448, 0.2977, 0.5448, 0.2978, 0.5423, 0.3017, 0.5447, 0.2905, 0.5426, 0.287, 0.5426, 0.2869, 0.5447, 0.2904, 0.5235, 0.2943, 0.5242, 0.2981, 0.5242, 0.2981, 0.5235, 0.2941, 0.5385, 0.3042, 0.5423, 0.3017, 0.5423, 0.3017, 0.5385, 0.3043, 0.5448, 0.2977, 0.5454, 0.2939, 0.5454, 0.2937, 0.5448, 0.2978, 0.5307, 0.3044, 0.5346, 0.3051, 0.5346, 0.3051, 0.5307, 0.3044, 0.5385, 0.2842, 0.5342, 0.2832, 0.5342, 0.2832, 0.5384, 0.2841, 0.5346, 0.3051, 0.5385, 0.3042, 0.5385, 0.3043, 0.5346, 0.3051, 0.5268, 0.3019, 0.5307, 0.3044, 0.5307, 0.3044, 0.5268, 0.3019, 0.53, 0.2843, 0.526, 0.2873, 0.526, 0.2872, 0.5301, 0.2843, 0.5301, 0.2843, 0.526, 0.2872, 0.526, 0.2872, 0.5301, 0.2843, 0.5268, 0.3019, 0.5307, 0.3044, 0.5307, 0.3044, 0.5268, 0.3019, 0.5346, 0.3051, 0.5385, 0.3043, 0.5385, 0.3043, 0.5346, 0.3051, 0.5384, 0.2841, 0.5342, 0.2832, 0.5342, 0.2832, 0.5384, 0.2841, 0.5307, 0.3044, 0.5346, 0.3051, 0.5346, 0.3051, 0.5307, 0.3044, 0.5448, 0.2978, 0.5454, 0.2937, 0.5454, 0.2937, 0.5448, 0.2978, 0.5385, 0.3043, 0.5423, 0.3017, 0.5423, 0.3017, 0.5385, 0.3043, 0.5235, 0.2941, 0.5242, 0.2981, 0.5242, 0.2981, 0.5235, 0.2941, 0.5447, 0.2904, 0.5426, 0.2869, 0.5426, 0.2869, 0.5447, 0.2904, 0.5423, 0.3017, 0.5448, 0.2978, 0.5448, 0.2978, 0.5423, 0.3017, 0.5454, 0.2937, 0.5447, 0.2904, 0.5447, 0.2904, 0.5454, 0.2937, 0.526, 0.2872, 0.5241, 0.2908, 0.5241, 0.2908, 0.526, 0.2872, 0.5426, 0.2869, 0.5384, 0.2841, 0.5384, 0.2841, 0.5426, 0.2869, 0.5242, 0.2981, 0.5268, 0.3019, 0.5268, 0.3019, 0.5242, 0.2981, 0.5342, 0.2832, 0.5301, 0.2843, 0.5301, 0.2843, 0.5342, 0.2832, 0.5241, 0.2908, 0.5235, 0.2941, 0.5235, 0.2941, 0.5241, 0.2908, 0.5301, 0.2843, 0.526, 0.2872, 0.526, 0.2873, 0.53, 0.2843, 0.5268, 0.3019, 0.5307, 0.3044, 0.5307, 0.3044, 0.5268, 0.3019, 0.5346, 0.3051, 0.5385, 0.3043, 0.5385, 0.3042, 0.5346, 0.3051, 0.5384, 0.2841, 0.5342, 0.2832, 0.5342, 0.2832, 0.5385, 0.2842, 0.5307, 0.3044, 0.5346, 0.3051, 0.5346, 0.3051, 0.5307, 0.3044, 0.5448, 0.2978, 0.5454, 0.2937, 0.5454, 0.2939, 0.5448, 0.2977, 0.5385, 0.3043, 0.5423, 0.3017, 0.5423, 0.3017, 0.5385, 0.3042, 0.5235, 0.2941, 0.5242, 0.2981, 0.5242, 0.2981, 0.5235, 0.2943, 0.5447, 0.2904, 0.5426, 0.2869, 0.5426, 0.287, 0.5447, 0.2905, 0.5423, 0.3017, 0.5448, 0.2978, 0.5448, 0.2977, 0.5423, 0.3017, 0.5454, 0.2937, 0.5447, 0.2904, 0.5447, 0.2905, 0.5454, 0.2939, 0.526, 0.2872, 0.5241, 0.2908, 0.524, 0.2909, 0.526, 0.2873, 0.5426, 0.2869, 0.5384, 0.2841, 0.5385, 0.2842, 0.5426, 0.287, 0.5242, 0.2981, 0.5268, 0.3019, 0.5268, 0.3019, 0.5242, 0.2981, 0.5342, 0.2832, 0.5301, 0.2843, 0.53, 0.2843, 0.5342, 0.2832, 0.5241, 0.2908, 0.5235, 0.2941, 0.5235, 0.2943, 0.524, 0.2909, 0.141, 0.6825, 0.141, 0.6825, 0.141, 0.6825, 0.141, 0.6825, 0.141, 0.6825, 0.141, 0.6825, 0.141, 0.6825, 0.141, 0.6825, 0.4863, 0.2167, 0.4863, 0.2167, 0.4863, 0.2167, 0.4863, 0.2167, 0.5328, 0.2944, 0.5328, 0.2944, 0.5121, 0.2969, 0.4863, 0.2167, 0.4863, 0.2167, 0.4863, 0.2167, 0.5121, 0.2969, 0.4863, 0.2167, 0.5328, 0.2944, 0.4863, 0.2167, 0.4863, 0.2167, 0.4863, 0.2167, 0.5328, 0.2944, 0.5328, 0.2944, 0.4863, 0.2167, 0.4863, 0.2167, 0.5328, 0.2944, 0.5328, 0.2944, 0.4863, 0.2167, 0.5328, 0.2944, 0.5328, 0.2944, 0.4863, 0.2167, 0.5, 0.2206, 0.5, 0.2206, 0.5, 0.2206, 0.5, 0.2206, 0.5, 0.2206, 0.5, 0.2206, 0.5, 0.2206, 0.5, 0.2206, 0.5, 0.2206, 0.5, 0.2206, 0.5, 0.2206, 0.5, 0.2206, 0.5, 0.2206, 0.5, 0.2206, 0.5, 0.2206, 0.5, 0.2206, 0.5, 0.2206, 0.5, 0.2206, 0.5, 0.2206, 0.5, 0.2206, 0.5, 0.2206, 0.5, 0.2206, 0.5, 0.2206, 0.5, 0.2206, 0.5, 0.2206, 0.5, 0.2206, 0.5, 0.2206, 0.5, 0.2206, 0.0, 0.0, 0.0, 0.0, 0.0, 0.0, 0.0, 0.0, 0.0, 0.0, 0.0, 0.0, 0.0, 0.0, 0.0, 0.0, 0.0, 0.0, 0.0, 0.0, 0.0, 0.0, 0.0, 0.0, 0.0, 0.0, 0.0, 0.0, 0.0, 0.0, 0.0, 0.0, 0.0, 0.0, 0.0, 0.0, 0.0, 0.0, 0.0, 0.0, 0.0, 0.0, 0.0, 0.0, 0.0, 0.0, 0.0, 0.0, 0.0, 0.0, 0.0, 0.0, 0.0, 0.0, 0.0, 0.0, 0.0, 0.0, 0.0, 0.0, 0.0, 0.0, 0.0, 0.0, 0.0, 0.0, 0.0, 0.0, 0.0, 0.0, 0.0, 0.0, 0.0, 0.0, 0.0, 0.0, 0.0, 0.0, 0.0, 0.0, 0.0, 0.0, 0.0, 0.0, 0.0, 0.0, 0.0, 0.0, 0.0, 0.0, 0.0, 0.0, 0.0, 0.0, 0.0, 0.0, 0.0, 0.0, 0.0, 0.0, 0.0, 0.0, 0.0, 0.0, 0.0, 0.0, 0.0, 0.0, 0.0, 0.0, 0.0, 0.0, 0.0, 0.0, 0.0, 0.0, 0.0, 0.0, 0.0, 0.0, 0.0, 0.0, 0.0, 0.0, 0.0, 0.0, 0.0, 0.0, 0.0, 0.0, 0.0, 0.0, 0.0, 0.0, 0.0, 0.0, 0.0, 0.0, 0.0, 0.0, 0.0, 0.0, 0.0, 0.0, 0.0, 0.0, 0.0, 0.0, 0.0, 0.0, 0.0, 0.0, 0.0, 0.0, 0.0, 0.0, 0.0, 0.0, 0.0, 0.0, 0.0, 0.0, 0.0, 0.0, 0.0, 0.0, 0.0, 0.0, 0.0, 0.0, 0.0, 0.0, 0.0, 0.0, 0.0, 0.0, 0.0, 0.0, 0.0, 0.0, 0.0, 0.0, 0.0, 0.0, 0.0, 0.0, 0.0, 0.0, 0.0, 0.0, 0.0, 0.0, 0.0, 0.0, 0.0, 0.0, 0.0, 0.0, 0.0, 0.0, 0.0, 0.0, 0.0, 0.0, 0.0, 0.0, 0.0, 0.0, 0.0, 0.0, 0.0, 0.0, 0.0, 0.0, 0.0, 0.0, 0.0, 0.0, 0.0, 0.0, 0.0, 0.0, 0.0, 0.0, 0.0, 0.0, 0.0, 0.0, 0.0, 0.0, 0.0, 0.0, 0.0, 0.0, 0.0, 0.0, 0.0, 0.0, 0.0, 0.0, 0.0, 0.0, 0.0, 0.0, 0.0, 0.0, 0.0, 0.0, 0.0, 0.0, 0.0, 0.0, 0.0, 0.0, 0.0, 0.0, 0.0, 0.0, 0.0, 0.0, 0.0, 0.0, 0.0, 0.0, 0.0, 0.0, 0.0, 0.0, 0.0, 0.0, 0.0, 0.0, 0.0, 0.0, 0.0, 0.0, 0.0, 0.0, 0.0, 0.0, 0.0, 0.0, 0.0, 0.0, 0.0, 0.0, 0.0, 0.0, 0.0, 0.0, 0.0, 0.0, 0.0, 0.0, 0.0, 0.0, 0.0, 0.0, 0.0, 0.0, 0.0, 0.0, 0.0, 0.0, 0.0, 0.0, 0.0, 0.0, 0.0, 0.0, 0.0, 0.0, 0.0, 0.0, 0.0, 0.0, 0.0, 0.0, 0.0, 0.0, 0.0, 0.0, 0.0, 0.0, 0.0, 0.0, 0.0, 0.0, 0.0, 0.0, 0.0, 0.0, 0.0, 0.0, 0.0, 0.0, 0.0, 0.0, 0.0, 0.0, 0.0, 0.0])
me_circle_016.materials.append(mat_serveur)
me_circle_016.use_remesh_fix_poles = True
me_circle_016.use_remesh_preserve_attributes = False
me_circle_016.use_mirror_vertex_groups = False
me_circle_016.update()
arm_armature_003 = bpy.data.armatures.new('Armature.003')  # bones are not reproduced

# ---- objects
ob_armature_002 = bpy.data.objects.new('Armature.002', arm_armature_003)
ob_serveurmesh = bpy.data.objects.new('ServeurMesh', me_circle_016)

# ---- transforms, parenting, visibility, modifiers, constraints
ob_armature_002.location = (0.0, 0.0, 0.0)
ob_armature_002.scale = (0.8115, 0.8115, 0.8115)
ob_armature_002.lineart.crease_threshold = 0.0
ob_serveurmesh.parent = ob_armature_002
ob_serveurmesh.matrix_parent_inverse = Matrix(((1.0, -0.0, 0.0, -4.583), (-0.0, 1.0, -0.0, -18.16), (0.0, -0.0, 1.0, -3.224), (-0.0, 0.0, -0.0, 1.0)))
ob_serveurmesh.location = (4.583, 18.16, 2.891)
ob_serveurmesh.rotation_euler = (0.0, 0.0, -0.003615)
ob_serveurmesh.scale = (0.9049, 0.9049, 0.9049)
ob_serveurmesh.lineart.crease_threshold = 0.0
_vg = ob_serveurmesh.vertex_groups.new(name='MasterControl')
_vg = ob_serveurmesh.vertex_groups.new(name='Jambe.L.001')
for _i, _w in zip([188, 189, 192, 204, 205, 206, 208, 209, 261, 262, 263, 264, 265, 442, 443, 444, 445, 446, 447, 448, 449, 450, 451, 452, 453, 454, 455, 456, 457, 474, 475, 476, 477, 478, 479, 486, 487, 490], [1.0, 1.0, 1.0, 1.0, 1.0, 1.0, 1.0, 1.0, 1.0, 1.0, 1.0, 1.0, 1.0, 1.0, 1.0, 1.0, 1.0, 1.0, 1.0, 1.0, 1.0, 0.5, 0.5, 0.5, 0.5, 0.5, 0.5, 0.5, 0.5, 1.0, 0.7201, 0.72, 1.0, 0.7188, 1.0, 0.86, 0.8594, 0.86]): _vg.add([_i], _w, 'REPLACE')
_vg = ob_serveurmesh.vertex_groups.new(name='Jambe.L.002')
for _i, _w in zip([193, 194, 195, 210, 211, 212, 213, 214, 215, 261, 262, 263, 264, 265, 266, 267, 268, 269, 270, 271, 272, 273, 274, 275, 276, 277, 278, 279, 445, 448, 449, 450, 451, 452, 453, 454, 455, 456, 457, 474, 475, 476, 477, 478, 479, 486, 487, 490], [1.0, 1.0, 1.0, 1.0, 1.0, 1.0, 1.0, 1.0, 1.0, 1.0, 1.0, 1.0, 1.0, 1.0, 1.0, 1.0, 1.0, 1.0, 1.0, 1.0, 1.0, 1.0, 1.0, 1.0, 1.0, 1.0, 1.0, 1.0, 0.25, 0.25, 0.25, 1.0, 1.0, 1.0, 1.0, 1.0, 1.0, 1.0, 1.0, 0.715, 1.0, 1.0, 0.7327, 1.0, 0.7716, 0.8575, 0.8858, 0.8663]): _vg.add([_i], _w, 'REPLACE')
_vg = ob_serveurmesh.vertex_groups.new(name='Torse.001')
for _i, _w in zip([0, 1, 2, 3, 4, 5, 7, 8, 9, 10, 11, 12, 13, 14, 16, 18, 64, 68, 69, 70, 88, 89, 90, 91, 92, 93, 94, 95, 98, 99, 101, 102, 103, 104, 105, 106, 107, 108, 110, 112, 159, 163, 164, 165, 492, 493, 494, 495, 496, 497, 498, 499, 500, 501, 502, 503, 504, 505, 506, 507, 508, 509, 510, 511, 512, 513, 514, 515, 516, 517, 518, 519, 520, 521, 522, 523, 524, 525, 526, 527, 528, 529, 530, 531, 532, 533, 534, 535, 536, 537, 538, 539], [0.8, 0.8, 0.8, 0.8, 0.8, 0.8, 0.8, 0.8, 0.5, 0.8, 0.5, 0.8, 0.8, 0.8, 0.8, 0.8, 0.5, 0.5, 0.5, 0.5, 0.8, 0.8, 0.8, 0.8, 0.8, 0.8, 0.8, 0.8, 0.8, 0.8, 0.8, 0.8, 0.5, 0.8, 0.5, 0.8, 0.8, 0.8, 0.8, 0.8, 0.5, 0.5, 0.5, 0.5, 0.8, 0.8, 0.8, 0.8, 0.8, 0.8, 0.8, 0.8, 0.8, 0.8, 0.8, 0.8, 0.8, 0.8, 0.8, 0.8, 0.8, 0.8, 0.8, 0.8, 0.8, 0.8, 0.8, 0.8, 0.8, 0.8, 0.8, 0.8, 0.8, 0.8, 0.8, 0.8, 0.8, 0.8, 0.8, 0.8, 0.8, 0.8, 0.8, 0.8, 0.8, 0.8, 0.8, 0.8, 0.8, 0.8, 0.8, 0.8]): _vg.add([_i], _w, 'REPLACE')
_vg = ob_serveurmesh.vertex_groups.new(name='Torse.002')
for _i, _w in zip([6, 9, 11, 14, 15, 16, 17, 19, 33, 34, 35, 36, 37, 38, 44, 45, 49, 57, 58, 59, 60, 61, 62, 63, 64, 65, 66, 67, 68, 69, 70, 71, 72, 73, 74, 75, 76, 77, 78, 79, 80, 81, 82, 83, 84, 85, 86, 87, 92, 93, 96, 97, 100, 103, 105, 108, 109, 110, 111, 113, 114, 128, 129, 130, 131, 132, 133, 139, 140, 144, 152, 153, 154, 155, 156, 157, 158, 159, 160, 161, 162, 163, 164, 165, 166, 167, 168, 169, 170, 171, 172, 173, 174, 175, 176, 177, 178, 179, 180, 181, 182, 183, 184, 197, 198, 199, 217, 218, 219, 220, 221, 222, 223, 224, 225, 226, 237, 238, 239, 240, 241, 286, 287, 301, 303, 304, 305, 322, 324, 325, 326, 327, 328, 329, 330, 331, 332, 333, 334, 335, 336, 337, 352, 353, 354, 355, 356, 357, 358, 552, 553, 554, 555], [0.2, 1.0, 1.0, 1.0, 1.0, 1.0, 1.0, 1.0, 1.0, 1.0, 1.0, 1.0, 1.0, 1.0, 1.0, 1.0, 1.0, 1.0, 1.0, 1.0, 1.0, 1.0, 1.0, 1.0, 1.0, 0.2, 0.2, 0.2, 1.0, 1.0, 1.0, 0.2, 0.2, 0.2, 0.2, 0.2, 0.2, 0.2, 0.2, 0.4, 0.4, 0.4, 0.4, 0.4, 0.4, 0.4, 0.8, 0.8, 1.0, 1.0, 1.0, 1.0, 0.2, 1.0, 1.0, 1.0, 1.0, 1.0, 1.0, 1.0, 1.0, 1.0, 1.0, 1.0, 1.0, 1.0, 1.0, 1.0, 1.0, 1.0, 1.0, 1.0, 1.0, 1.0, 1.0, 1.0, 1.0, 1.0, 0.2, 0.2, 0.2, 1.0, 1.0, 1.0, 0.2, 0.2, 0.2, 0.2, 0.2, 0.2, 0.2, 0.2, 0.4, 0.4, 0.4, 0.4, 0.4, 0.4, 0.4, 0.8, 0.8, 1.0, 1.0, 1.0, 1.0, 1.0, 1.0, 1.0, 1.0, 1.0, 1.0, 1.0, 1.0, 1.0, 1.0, 1.0, 1.0, 1.0, 1.0, 1.0, 1.0, 1.0, 1.0, 1.0, 1.0, 1.0, 1.0, 1.0, 1.0, 1.0, 1.0, 1.0, 1.0, 1.0, 1.0, 1.0, 1.0, 1.0, 1.0, 1.0, 1.0, 1.0, 1.0, 1.0, 1.0, 1.0, 1.0, 1.0, 1.0, 1.0, 1.0, 1.0, 1.0]): _vg.add([_i], _w, 'REPLACE')
_vg = ob_serveurmesh.vertex_groups.new(name='Tête')
_vg.add([190, 191, 196, 207, 216, 227, 228, 229, 230, 231, 232, 233, 234, 235, 236, 237, 238, 239, 240, 241, 244, 245, 246, 247, 248, 293, 294, 295, 297, 302, 313, 323, 338, 339, 340, 341, 342, 343, 344, 345, 346, 347, 348, 349, 350, 351, 352, 353, 354, 355, 356, 357, 358, 362, 363, 364, 365, 366, 367, 368], 1.0, 'REPLACE')
_vg = ob_serveurmesh.vertex_groups.new(name='Bras.L.001')
for _i, _w in zip([6, 9, 11, 20, 21, 22, 23, 24, 25, 26, 27, 28, 29, 30, 31, 32, 39, 40, 41, 42, 43, 46, 47, 48, 50, 51, 52, 53, 54, 55, 56, 64, 65, 66, 67, 68, 69, 70, 71, 72, 73, 74, 75, 76, 77, 78, 79, 80, 81, 82, 83, 84, 85, 86, 87, 185, 242, 243, 408, 410, 412, 413, 414, 415, 416, 417, 418, 419, 420, 421, 422, 423, 540, 541, 542, 543, 544, 545], [0.4, 0.5, 0.5, 0.4, 0.4, 0.4, 0.4, 0.4, 0.5, 0.5, 0.5, 0.5, 0.5, 0.75, 0.5, 0.75, 0.5, 0.5, 0.5, 0.4, 0.5, 0.5, 0.4, 0.5, 0.5, 0.5, 0.5, 0.5, 0.5, 0.5, 0.5, 0.5, 0.4, 0.4, 0.4, 0.5, 0.5, 0.5, 0.4, 0.4, 0.4, 0.4, 0.4, 0.4, 0.4, 0.4, 0.1, 0.1, 0.1, 0.1, 0.1, 0.1, 0.1, 0.2, 0.2, 1.0, 0.75, 1.0, 0.5, 0.5, 1.0, 1.0, 1.0, 1.0, 1.0, 1.0, 1.0, 0.5, 0.5, 1.0, 0.5, 0.5, 0.5, 0.5, 0.5, 0.5, 0.5, 0.5]): _vg.add([_i], _w, 'REPLACE')
_vg = ob_serveurmesh.vertex_groups.new(name='Bras.L.002')
for _i, _w in zip([30, 32, 186, 187, 200, 201, 202, 203, 242, 243, 249, 250, 251, 252, 253, 254, 255, 256, 257, 258, 259, 260, 280, 281, 282, 283, 284, 285, 406, 407, 408, 409, 410, 411, 419, 420, 422, 423], [0.5, 0.5, 1.0, 1.0, 1.0, 1.0, 1.0, 1.0, 0.5, 1.0, 1.0, 1.0, 1.0, 1.0, 1.0, 1.0, 1.0, 1.0, 1.0, 1.0, 1.0, 1.0, 1.0, 1.0, 1.0, 1.0, 1.0, 1.0, 1.0, 1.0, 0.5, 1.0, 0.5, 1.0, 0.5, 0.5, 0.5, 0.5]): _vg.add([_i], _w, 'REPLACE')
_vg = ob_serveurmesh.vertex_groups.new(name='Bras.R.001')
for _i, _w in zip([100, 103, 105, 115, 116, 117, 118, 119, 120, 121, 122, 123, 124, 125, 126, 127, 134, 135, 136, 137, 138, 141, 142, 143, 145, 146, 147, 148, 149, 150, 151, 159, 160, 161, 162, 163, 164, 165, 166, 167, 168, 169, 170, 171, 172, 173, 174, 175, 176, 177, 178, 179, 180, 181, 182, 288, 359, 360, 361, 426, 428, 430, 431, 432, 433, 434, 435, 436, 437, 438, 439, 440, 441, 546, 547, 548, 549, 550, 551], [0.4, 0.5, 0.5, 0.4, 0.4, 0.4, 0.4, 0.4, 0.5, 0.5, 0.5, 0.5, 0.5, 0.5, 0.5, 0.75, 0.5, 0.5, 0.5, 0.4, 0.5, 0.5, 0.4, 0.5, 0.5, 0.5, 0.5, 0.5, 0.5, 0.5, 0.5, 0.5, 0.4, 0.4, 0.4, 0.5, 0.5, 0.5, 0.4, 0.4, 0.4, 0.4, 0.4, 0.4, 0.4, 0.4, 0.1, 0.1, 0.1, 0.1, 0.1, 0.1, 0.1, 0.2, 0.2, 1.0, 1.0, 1.0, 0.75, 0.5, 0.5, 1.0, 1.0, 1.0, 1.0, 1.0, 1.0, 0.5, 1.0, 0.8679, 1.0, 0.5, 0.8668, 0.5, 0.5, 0.5, 0.5, 0.5, 0.5]): _vg.add([_i], _w, 'REPLACE')
_vg = ob_serveurmesh.vertex_groups.new(name='Bras.R.002')
for _i, _w in zip([127, 289, 290, 306, 307, 308, 309, 359, 360, 361, 369, 370, 371, 372, 373, 374, 375, 376, 377, 378, 379, 380, 400, 401, 402, 403, 404, 405, 424, 425, 426, 427, 428, 429, 436, 438, 440, 441], [0.5, 1.0, 1.0, 1.0, 1.0, 1.0, 1.0, 1.0, 1.0, 0.5, 1.0, 1.0, 1.0, 1.0, 1.0, 1.0, 1.0, 1.0, 1.0, 1.0, 1.0, 1.0, 1.0, 1.0, 1.0, 1.0, 1.0, 1.0, 1.0, 1.0, 0.5, 1.0, 0.5, 1.0, 0.5, 0.5, 0.5, 0.5]): _vg.add([_i], _w, 'REPLACE')
_vg = ob_serveurmesh.vertex_groups.new(name='Jambe.R.001')
for _i, _w in zip([291, 292, 296, 310, 311, 312, 314, 315, 381, 382, 383, 384, 385, 458, 459, 460, 461, 462, 463, 464, 465, 480, 481, 482, 483, 484, 485, 488, 489, 491], [1.0, 1.0, 1.0, 1.0, 1.0, 1.0, 1.0, 1.0, 1.0, 1.0, 1.0, 1.0, 1.0, 1.0, 1.0, 1.0, 1.0, 1.0, 1.0, 1.0, 1.0, 0.5, 1.0, 1.0, 0.5, 1.0, 0.5, 0.8603, 0.8597, 0.8603]): _vg.add([_i], _w, 'REPLACE')
_vg = ob_serveurmesh.vertex_groups.new(name='Jambe.R.002')
for _i, _w in zip([298, 299, 300, 316, 317, 318, 319, 320, 321, 381, 382, 383, 384, 385, 386, 387, 388, 389, 390, 391, 392, 393, 394, 395, 396, 397, 398, 399, 461, 464, 465, 466, 467, 468, 469, 470, 471, 472, 473, 480, 481, 482, 483, 484, 485, 488, 489, 491], [0.25, 0.25, 0.25, 0.25, 0.25, 0.25, 0.25, 0.25, 0.25, 0.25, 0.25, 0.25, 0.25, 0.25, 0.25, 0.25, 0.25, 0.25, 0.25, 0.25, 0.25, 0.25, 0.25, 0.25, 0.25, 0.25, 0.25, 0.25, 0.25, 0.25, 0.25, 0.25, 0.25, 0.25, 0.5, 0.25, 0.25, 0.5, 0.5, 0.5, 0.5, 0.5, 0.5, 0.5, 0.5, 0.25, 0.25, 0.25]): _vg.add([_i], _w, 'REPLACE')
_vg = ob_serveurmesh.vertex_groups.new(name='Pied.L')
_vg = ob_serveurmesh.vertex_groups.new(name='UV1')
for _i, _w in zip([0, 1, 2, 3, 4, 5, 6, 7, 8, 9, 10, 11, 12, 13, 14, 15, 16, 17, 18, 19, 20, 21, 22, 23, 24, 25, 26, 27, 28, 29, 30, 31, 32, 33, 34, 35, 36, 37, 38, 39, 40, 41, 42, 43, 44, 45, 46, 47, 48, 49, 50, 51, 52, 53, 54, 55, 56, 57, 58, 59, 60, 61, 62, 63, 64, 65, 66, 67, 68, 69, 70, 71, 72, 73, 74, 75, 76, 77, 78, 79, 80, 81, 82, 83, 84, 85, 86, 87, 88, 89, 90, 91, 92, 93, 94, 95, 96, 97, 98, 99, 100, 101, 102, 103, 104, 105, 106, 107, 108, 109, 110, 111, 112, 113, 114, 115, 116, 117, 118, 119, 120, 121, 122, 123, 124, 125, 126, 127, 128, 129, 130, 131, 132, 133, 134, 135, 136, 137, 138, 139, 140, 141, 142, 143, 144, 145, 146, 147, 148, 149, 150, 151, 152, 153, 154, 155, 156, 157, 158, 159, 160, 161, 162, 163, 164, 165, 166, 167, 168, 169, 170, 171, 172, 173, 174, 175, 176, 177, 178, 179, 180, 181, 182, 226, 242, 337, 361, 492, 493, 494, 495, 496, 497, 498, 499, 500, 501, 502, 503, 504, 505, 506, 507, 508, 509, 510, 511, 512, 513, 514, 515, 516, 517, 518, 519, 520, 521, 522, 523, 524, 525, 526, 527, 528, 529, 530, 531, 532, 533, 534, 535, 536, 537, 538, 539, 540, 541, 542, 543, 544, 545, 546, 547, 548, 549, 550, 551, 552, 553, 554, 555], [1.0, 1.0, 1.0, 1.0, 1.0, 1.0, 1.0, 1.0, 1.0, 1.0, 1.0, 1.0, 1.0, 1.0, 1.0, 1.0, 1.0, 1.0, 1.0, 1.0, 1.0, 1.0, 1.0, 1.0, 1.0, 1.0, 1.0, 1.0, 1.0, 1.0, 0.5, 1.0, 0.5, 1.0, 1.0, 1.0, 1.0, 1.0, 1.0, 1.0, 1.0, 1.0, 1.0, 1.0, 1.0, 1.0, 1.0, 1.0, 1.0, 1.0, 1.0, 1.0, 1.0, 1.0, 1.0, 1.0, 1.0, 1.0, 1.0, 1.0, 1.0, 1.0, 1.0, 1.0, 1.0, 1.0, 1.0, 1.0, 1.0, 1.0, 1.0, 1.0, 1.0, 1.0, 1.0, 1.0, 1.0, 1.0, 1.0, 1.0, 1.0, 1.0, 1.0, 1.0, 1.0, 1.0, 1.0, 1.0, 1.0, 1.0, 1.0, 1.0, 1.0, 1.0, 1.0, 1.0, 1.0, 1.0, 1.0, 1.0, 1.0, 1.0, 1.0, 1.0, 1.0, 1.0, 1.0, 1.0, 1.0, 1.0, 1.0, 1.0, 1.0, 1.0, 1.0, 1.0, 1.0, 1.0, 1.0, 1.0, 1.0, 1.0, 1.0, 1.0, 1.0, 1.0, 1.0, 0.5, 1.0, 1.0, 1.0, 1.0, 1.0, 1.0, 1.0, 1.0, 1.0, 1.0, 1.0, 1.0, 1.0, 1.0, 1.0, 1.0, 1.0, 1.0, 1.0, 1.0, 1.0, 1.0, 1.0, 1.0, 1.0, 1.0, 1.0, 1.0, 1.0, 1.0, 1.0, 1.0, 1.0, 1.0, 1.0, 1.0, 1.0, 1.0, 1.0, 1.0, 1.0, 1.0, 1.0, 1.0, 1.0, 1.0, 1.0, 1.0, 1.0, 1.0, 1.0, 1.0, 1.0, 1.0, 1.0, 0.5, 0.5, 0.5, 0.5, 1.0, 1.0, 1.0, 1.0, 1.0, 1.0, 1.0, 1.0, 1.0, 1.0, 1.0, 1.0, 1.0, 1.0, 1.0, 1.0, 1.0, 1.0, 1.0, 1.0, 1.0, 1.0, 1.0, 1.0, 1.0, 1.0, 1.0, 1.0, 1.0, 1.0, 1.0, 1.0, 1.0, 1.0, 1.0, 1.0, 1.0, 1.0, 1.0, 1.0, 1.0, 1.0, 1.0, 1.0, 1.0, 1.0, 1.0, 1.0, 1.0, 1.0, 1.0, 1.0, 1.0, 1.0, 1.0, 1.0, 1.0, 1.0, 1.0, 1.0, 1.0, 1.0, 1.0, 1.0]): _vg.add([_i], _w, 'REPLACE')
_m = ob_serveurmesh.modifiers.new('Armature', 'ARMATURE')
_m.object = ob_armature_002

# ---- collection membership
col_collection.objects.link(ob_armature_002)
col_collection.objects.link(ob_serveurmesh)

# ---- scene / render settings (as saved in the file)
scene.frame_start = 1; scene.frame_end = 250; scene.frame_set(1)
scene.render.engine = 'BLENDER_EEVEE_NEXT'
scene.cycles.use_denoising = False
scene.cycles.samples = 128
scene.cycles.sampling_pattern = 'TABULATED_SOBOL'
scene.cycles.use_adaptive_sampling = False
scene.cycles.use_light_tree = False
scene.view_settings.view_transform = 'Filmic'
bpy.context.view_layer.update()

# ---- added for rendering (the .blend has no active camera): camera
cam_auto = bpy.data.cameras.new('AutoCamera')
cam_auto.lens = 50.0
cam_auto.sensor_width = 36.0
cam_auto.clip_end = 1000.0
ob_auto_camera = bpy.data.objects.new('AutoCamera', cam_auto)
scene.collection.objects.link(ob_auto_camera)
ob_auto_camera.location = (8.68877, -10.3892, 7.15057)
ob_auto_camera.rotation_euler = (1.09748, -7.21219e-08, 0.694738)
scene.camera = ob_auto_camera
bpy.context.view_layer.update()
